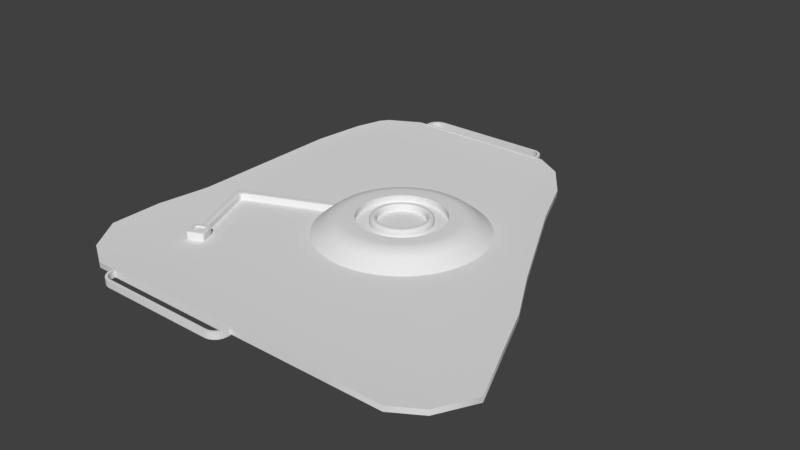 # Source: PlayerHandHologram.blend  (saved by Blender 2.78.0; exported with 4.5.12 LTS)
import bpy
from mathutils import Matrix  # noqa: F401  (used for matrix-valued properties, if any)

bpy.ops.wm.read_factory_settings(use_empty=True)
scene = bpy.context.scene
scene.name = 'Scene'

# ---- collections
col_collection_1 = bpy.data.collections.new('Collection 1'); scene.collection.children.link(col_collection_1)

# ---- world
world_world = bpy.data.worlds.new('World'); scene.world = world_world
world_world.color = (0.05088, 0.05088, 0.05088)
world_world.use_sun_shadow = False
world_world.sun_shadow_jitter_overblur = 0.0
world_world.cycles.sampling_method = 'MANUAL'

# ---- meshes
me_cube_005 = bpy.data.meshes.new('Cube.005')
me_cube_005.from_pydata([(-0.41, 0.035, -0.05), (-0.41, 0.035, 0.05), (0.41, 0.035, -0.05), (0.41, 0.035, 0.05), (-0.3488, -0.035, -0.05), (-0.41, 0.02618, -0.05), (-0.3685, -0.03189, -0.05), (-0.3852, -0.02339, -0.05), (-0.3984, -0.01016, -0.05), (-0.4069, 0.006517, -0.05), (-0.41, 0.02618, 0.05), (-0.3488, -0.035, 0.05), (-0.4069, 0.006517, 0.05), (-0.3984, -0.01016, 0.05), (-0.3852, -0.02339, 0.05), (-0.3685, -0.03189, 0.05), (0.41, 0.02618, -0.05), (0.3488, -0.035, -0.05), (0.4069, 0.006517, -0.05), (0.3984, -0.01016, -0.05), (0.3852, -0.02339, -0.05), (0.3685, -0.03189, -0.05), (0.3488, -0.035, 0.05), (0.41, 0.02618, 0.05), (0.3685, -0.03189, 0.05), (0.3852, -0.02339, 0.05), (0.3984, -0.01016, 0.05), (0.4069, 0.006517, 0.05), (0.425, 0.05, -0.05), (-0.425, 0.05, -0.05), (-0.425, 0.05, 0.05), (0.425, 0.05, 0.05), (-0.3732, -0.04633, -0.05), (-0.35, -0.05, -0.05), (-0.35, -0.05, 0.05), (-0.3732, -0.04633, 0.05), (-0.3941, -0.03568, -0.05), (-0.3941, -0.03568, 0.05), (-0.4107, -0.01908, -0.05), (-0.4107, -0.01908, 0.05), (-0.4213, 0.001824, -0.05), (-0.4213, 0.001824, 0.05), (-0.425, 0.025, -0.05), (-0.425, 0.025, 0.05), (0.3732, -0.04633, 0.05), (0.35, -0.05, 0.05), (0.35, -0.05, -0.05), (0.3732, -0.04633, -0.05), (0.3941, -0.03568, 0.05), (0.3941, -0.03568, -0.05), (0.4107, -0.01908, 0.05), (0.4107, -0.01908, -0.05), (0.4213, 0.001824, 0.05), (0.4213, 0.001824, -0.05), (0.425, 0.025, 0.05), (0.425, 0.025, -0.05), (-0.425, 0.05, 0.05), (-0.425, 0.05, 0.05), (-0.425, 0.05, -0.05), (-0.425, 0.05, -0.05), (0.425, 0.05, -0.05), (0.425, 0.05, -0.05), (0.425, 0.05, 0.05), (0.425, 0.05, 0.05), (-0.3732, -0.04633, -0.05), (-0.35, -0.05, -0.05), (-0.35, -0.05, 0.05), (-0.3732, -0.04633, 0.05), (-0.3941, -0.03568, -0.05), (-0.3941, -0.03568, 0.05), (-0.4107, -0.01908, -0.05), (-0.4107, -0.01908, 0.05), (-0.4213, 0.001824, -0.05), (-0.4213, 0.001824, 0.05), (-0.425, 0.025, -0.05), (-0.425, 0.025, 0.05), (0.3732, -0.04633, 0.05), (0.35, -0.05, 0.05), (0.35, -0.05, -0.05), (0.3732, -0.04633, -0.05), (0.3941, -0.03568, 0.05), (0.3941, -0.03568, -0.05), (0.4107, -0.01908, 0.05), (0.4107, -0.01908, -0.05), (0.4213, 0.001824, 0.05), (0.4213, 0.001824, -0.05), (0.425, 0.025, 0.05), (0.425, 0.025, -0.05), (0.41, 0.035, -0.05), (0.41, 0.035, -0.05), (-0.41, 0.035, -0.05), (-0.41, 0.035, -0.05), (-0.41, 0.035, 0.05), (-0.41, 0.035, 0.05), (0.41, 0.035, 0.05), (0.41, 0.035, 0.05), (-0.3685, -0.03189, -0.05), (-0.3488, -0.035, -0.05), (-0.3488, -0.035, 0.05), (-0.3685, -0.03189, 0.05), (-0.3852, -0.02339, -0.05), (-0.3852, -0.02339, 0.05), (-0.3984, -0.01016, -0.05), (-0.3984, -0.01016, 0.05), (-0.4069, 0.006517, -0.05), (-0.4069, 0.006517, 0.05), (-0.41, 0.02618, -0.05), (-0.41, 0.02618, 0.05), (0.3685, -0.03189, 0.05), (0.3488, -0.035, 0.05), (0.3488, -0.035, -0.05), (0.3685, -0.03189, -0.05), (0.3852, -0.02339, 0.05), (0.3852, -0.02339, -0.05), (0.3984, -0.01016, 0.05), (0.3984, -0.01016, -0.05), (0.4069, 0.006517, 0.05), (0.4069, 0.006517, -0.05), (0.41, 0.02618, 0.05), (0.41, 0.02618, -0.05)], [], [(78, 77, 66, 65), (58, 56, 62, 60), (74, 75, 57, 59), (61, 63, 86, 87), (65, 66, 67, 64), (64, 67, 69, 68), (68, 69, 71, 70), (70, 71, 73, 72), (72, 73, 75, 74), (77, 78, 79, 76), (76, 79, 81, 80), (80, 81, 83, 82), (82, 83, 85, 84), (84, 85, 87, 86), (88, 90, 29, 28), (92, 94, 31, 30), (96, 97, 33, 32), (98, 99, 35, 34), (100, 96, 32, 36), (99, 101, 37, 35), (102, 100, 36, 38), (101, 103, 39, 37), (104, 102, 38, 40), (103, 105, 41, 39), (106, 104, 40, 42), (105, 107, 43, 41), (108, 109, 45, 44), (110, 111, 47, 46), (112, 108, 44, 48), (111, 113, 49, 47), (114, 112, 48, 50), (113, 115, 51, 49), (116, 114, 50, 52), (115, 117, 53, 51), (118, 116, 52, 54), (117, 119, 55, 53), (90, 106, 42, 29), (119, 88, 28, 55), (97, 110, 46, 33), (107, 92, 30, 43), (109, 98, 34, 45), (94, 118, 54, 31), (91, 93, 10, 5), (5, 10, 12, 9), (9, 12, 13, 8), (8, 13, 14, 7), (7, 14, 15, 6), (6, 15, 11, 4), (4, 11, 22, 17), (17, 22, 24, 21), (21, 24, 25, 20), (20, 25, 26, 19), (19, 26, 27, 18), (18, 27, 23, 16), (16, 23, 95, 89), (2, 3, 1, 0)])
me_cube_005.polygons.foreach_set('use_smooth', [True] * 56)
me_cube_005.use_remesh_preserve_volume = False
me_cube_005.use_remesh_preserve_attributes = False
me_cube_005.use_mirror_vertex_groups = False
me_cube_005.update()
me_cube_004 = bpy.data.meshes.new('Cube.004')
me_cube_004.from_pydata([(-0.41, 0.035, -0.05), (-0.41, 0.035, 0.05), (0.41, 0.035, -0.05), (0.41, 0.035, 0.05), (-0.3488, -0.035, -0.05), (-0.41, 0.02618, -0.05), (-0.3685, -0.03189, -0.05), (-0.3852, -0.02339, -0.05), (-0.3984, -0.01016, -0.05), (-0.4069, 0.006517, -0.05), (-0.41, 0.02618, 0.05), (-0.3488, -0.035, 0.05), (-0.4069, 0.006517, 0.05), (-0.3984, -0.01016, 0.05), (-0.3852, -0.02339, 0.05), (-0.3685, -0.03189, 0.05), (0.41, 0.02618, -0.05), (0.3488, -0.035, -0.05), (0.4069, 0.006517, -0.05), (0.3984, -0.01016, -0.05), (0.3852, -0.02339, -0.05), (0.3685, -0.03189, -0.05), (0.3488, -0.035, 0.05), (0.41, 0.02618, 0.05), (0.3685, -0.03189, 0.05), (0.3852, -0.02339, 0.05), (0.3984, -0.01016, 0.05), (0.4069, 0.006517, 0.05), (0.425, 0.05, -0.05), (-0.425, 0.05, -0.05), (-0.425, 0.05, 0.05), (0.425, 0.05, 0.05), (-0.3732, -0.04633, -0.05), (-0.35, -0.05, -0.05), (-0.35, -0.05, 0.05), (-0.3732, -0.04633, 0.05), (-0.3941, -0.03568, -0.05), (-0.3941, -0.03568, 0.05), (-0.4107, -0.01908, -0.05), (-0.4107, -0.01908, 0.05), (-0.4213, 0.001824, -0.05), (-0.4213, 0.001824, 0.05), (-0.425, 0.025, -0.05), (-0.425, 0.025, 0.05), (0.3732, -0.04633, 0.05), (0.35, -0.05, 0.05), (0.35, -0.05, -0.05), (0.3732, -0.04633, -0.05), (0.3941, -0.03568, 0.05), (0.3941, -0.03568, -0.05), (0.4107, -0.01908, 0.05), (0.4107, -0.01908, -0.05), (0.4213, 0.001824, 0.05), (0.4213, 0.001824, -0.05), (0.425, 0.025, 0.05), (0.425, 0.025, -0.05), (-0.425, 0.05, 0.05), (-0.425, 0.05, 0.05), (-0.425, 0.05, -0.05), (-0.425, 0.05, -0.05), (0.425, 0.05, -0.05), (0.425, 0.05, -0.05), (0.425, 0.05, 0.05), (0.425, 0.05, 0.05), (-0.3732, -0.04633, -0.05), (-0.35, -0.05, -0.05), (-0.35, -0.05, 0.05), (-0.3732, -0.04633, 0.05), (-0.3941, -0.03568, -0.05), (-0.3941, -0.03568, 0.05), (-0.4107, -0.01908, -0.05), (-0.4107, -0.01908, 0.05), (-0.4213, 0.001824, -0.05), (-0.4213, 0.001824, 0.05), (-0.425, 0.025, -0.05), (-0.425, 0.025, 0.05), (0.3732, -0.04633, 0.05), (0.35, -0.05, 0.05), (0.35, -0.05, -0.05), (0.3732, -0.04633, -0.05), (0.3941, -0.03568, 0.05), (0.3941, -0.03568, -0.05), (0.4107, -0.01908, 0.05), (0.4107, -0.01908, -0.05), (0.4213, 0.001824, 0.05), (0.4213, 0.001824, -0.05), (0.425, 0.025, 0.05), (0.425, 0.025, -0.05), (0.41, 0.035, -0.05), (0.41, 0.035, -0.05), (-0.41, 0.035, -0.05), (-0.41, 0.035, -0.05), (-0.41, 0.035, 0.05), (-0.41, 0.035, 0.05), (0.41, 0.035, 0.05), (0.41, 0.035, 0.05), (-0.3685, -0.03189, -0.05), (-0.3488, -0.035, -0.05), (-0.3488, -0.035, 0.05), (-0.3685, -0.03189, 0.05), (-0.3852, -0.02339, -0.05), (-0.3852, -0.02339, 0.05), (-0.3984, -0.01016, -0.05), (-0.3984, -0.01016, 0.05), (-0.4069, 0.006517, -0.05), (-0.4069, 0.006517, 0.05), (-0.41, 0.02618, -0.05), (-0.41, 0.02618, 0.05), (0.3685, -0.03189, 0.05), (0.3488, -0.035, 0.05), (0.3488, -0.035, -0.05), (0.3685, -0.03189, -0.05), (0.3852, -0.02339, 0.05), (0.3852, -0.02339, -0.05), (0.3984, -0.01016, 0.05), (0.3984, -0.01016, -0.05), (0.4069, 0.006517, 0.05), (0.4069, 0.006517, -0.05), (0.41, 0.02618, 0.05), (0.41, 0.02618, -0.05)], [], [(78, 77, 66, 65), (58, 56, 62, 60), (74, 75, 57, 59), (61, 63, 86, 87), (65, 66, 67, 64), (64, 67, 69, 68), (68, 69, 71, 70), (70, 71, 73, 72), (72, 73, 75, 74), (77, 78, 79, 76), (76, 79, 81, 80), (80, 81, 83, 82), (82, 83, 85, 84), (84, 85, 87, 86), (88, 90, 29, 28), (92, 94, 31, 30), (96, 97, 33, 32), (98, 99, 35, 34), (100, 96, 32, 36), (99, 101, 37, 35), (102, 100, 36, 38), (101, 103, 39, 37), (104, 102, 38, 40), (103, 105, 41, 39), (106, 104, 40, 42), (105, 107, 43, 41), (108, 109, 45, 44), (110, 111, 47, 46), (112, 108, 44, 48), (111, 113, 49, 47), (114, 112, 48, 50), (113, 115, 51, 49), (116, 114, 50, 52), (115, 117, 53, 51), (118, 116, 52, 54), (117, 119, 55, 53), (90, 106, 42, 29), (119, 88, 28, 55), (97, 110, 46, 33), (107, 92, 30, 43), (109, 98, 34, 45), (94, 118, 54, 31), (91, 93, 10, 5), (5, 10, 12, 9), (9, 12, 13, 8), (8, 13, 14, 7), (7, 14, 15, 6), (6, 15, 11, 4), (4, 11, 22, 17), (17, 22, 24, 21), (21, 24, 25, 20), (20, 25, 26, 19), (19, 26, 27, 18), (18, 27, 23, 16), (16, 23, 95, 89), (2, 3, 1, 0)])
me_cube_004.polygons.foreach_set('use_smooth', [True] * 56)
me_cube_004.use_remesh_preserve_volume = False
me_cube_004.use_remesh_preserve_attributes = False
me_cube_004.use_mirror_vertex_groups = False
me_cube_004.update()
me_cube_003 = bpy.data.meshes.new('Cube.003')
me_cube_003.from_pydata([(-0.04, -0.05, -0.05), (-0.05, -0.04, -0.05), (-0.04383, -0.04924, -0.05), (-0.04707, -0.04707, -0.05), (-0.04924, -0.04383, -0.05), (-0.04, -0.05, 0.04), (-0.05, -0.04, 0.04), (-0.04, -0.04924, 0.04383), (-0.04, -0.04707, 0.04707), (-0.04383, -0.04924, 0.04), (-0.04392, -0.04832, 0.04392), (-0.04372, -0.04656, 0.04656), (-0.04577, -0.04577, 0.04577), (-0.04383, -0.04, 0.04924), (-0.04707, -0.04, 0.04707), (-0.04, -0.04383, 0.04924), (-0.04392, -0.04392, 0.04832), (-0.04656, -0.04372, 0.04656), (-0.04924, -0.04383, 0.04), (-0.04707, -0.04707, 0.04), (-0.04924, -0.04, 0.04383), (-0.04832, -0.04392, 0.04392), (-0.04656, -0.04656, 0.04372), (-0.05, 0.04, -0.05), (-0.04, 0.05, -0.05), (-0.04924, 0.04383, -0.05), (-0.04707, 0.04707, -0.05), (-0.04383, 0.04924, -0.05), (-0.04, 0.05, 0.04), (-0.05, 0.04, 0.04), (-0.04, 0.04383, 0.04924), (-0.04, 0.04707, 0.04707), (-0.04383, 0.04, 0.04924), (-0.04392, 0.04392, 0.04832), (-0.04372, 0.04656, 0.04656), (-0.04577, 0.04577, 0.04577), (-0.04383, 0.04924, 0.04), (-0.04707, 0.04707, 0.04), (-0.04, 0.04924, 0.04383), (-0.04392, 0.04832, 0.04392), (-0.04656, 0.04656, 0.04372), (-0.04924, 0.04, 0.04383), (-0.04707, 0.04, 0.04707), (-0.04924, 0.04383, 0.04), (-0.04832, 0.04392, 0.04392), (-0.04656, 0.04372, 0.04656), (0.05, -0.04, -0.05), (0.04, -0.05, -0.05), (0.04924, -0.04383, -0.05), (0.04707, -0.04707, -0.05), (0.04383, -0.04924, -0.05), (0.04, -0.05, 0.04), (0.05, -0.04, 0.04), (0.04, -0.04383, 0.04924), (0.04, -0.04707, 0.04707), (0.04383, -0.04, 0.04924), (0.04392, -0.04392, 0.04832), (0.04372, -0.04656, 0.04656), (0.04577, -0.04577, 0.04577), (0.04383, -0.04924, 0.04), (0.04707, -0.04707, 0.04), (0.04, -0.04924, 0.04383), (0.04392, -0.04832, 0.04392), (0.04656, -0.04656, 0.04372), (0.04924, -0.04, 0.04383), (0.04707, -0.04, 0.04707), (0.04924, -0.04383, 0.04), (0.04832, -0.04392, 0.04392), (0.04656, -0.04372, 0.04656), (0.04, 0.05, -0.05), (0.05, 0.04, -0.05), (0.04383, 0.04924, -0.05), (0.04707, 0.04707, -0.05), (0.04924, 0.04383, -0.05), (0.05, 0.04, 0.04), (0.04, 0.05, 0.04), (0.04383, 0.04, 0.04924), (0.04707, 0.04, 0.04707), (0.04, 0.04383, 0.04924), (0.04392, 0.04392, 0.04832), (0.04656, 0.04372, 0.04656), (0.04577, 0.04577, 0.04577), (0.04924, 0.04383, 0.04), (0.04707, 0.04707, 0.04), (0.04924, 0.04, 0.04383), (0.04832, 0.04392, 0.04392), (0.04656, 0.04656, 0.04372), (0.04, 0.04924, 0.04383), (0.04, 0.04707, 0.04707), (0.04383, 0.04924, 0.04), (0.04392, 0.04832, 0.04392), (0.04372, 0.04656, 0.04656), (-0.04, -0.04, 0.05), (-0.04, 0.04, 0.05), (0.04, 0.04, 0.05), (0.04, -0.04, 0.05), (0.03, -0.02, 0.05), (0.02, -0.03, 0.05), (0.03707, -0.03707, 0.05), (0.02924, -0.02383, 0.05), (0.02707, -0.02707, 0.05), (0.02383, -0.02924, 0.05), (-0.02, -0.03, 0.05), (-0.03, -0.02, 0.05), (-0.03707, -0.03707, 0.05), (-0.02383, -0.02924, 0.05), (-0.02707, -0.02707, 0.05), (-0.02924, -0.02383, 0.05), (-0.03, 0.02, 0.05), (-0.02, 0.03, 0.05), (-0.03707, 0.03707, 0.05), (-0.02924, 0.02383, 0.05), (-0.02707, 0.02707, 0.05), (-0.02383, 0.02924, 0.05), (0.02, 0.03, 0.05), (0.03, 0.02, 0.05), (0.03707, 0.03707, 0.05), (0.02383, 0.02924, 0.05), (0.02707, 0.02707, 0.05), (0.02924, 0.02383, 0.05), (0.01902, -0.02, 0.035), (0.02, -0.03, 0.045), (0.01939, -0.02383, 0.03576), (0.01971, -0.02707, 0.03793), (0.01993, -0.02924, 0.04117), (0.02, -0.01902, 0.035), (0.03, -0.02, 0.045), (0.02383, -0.01939, 0.03576), (0.02707, -0.01971, 0.03793), (0.02924, -0.01993, 0.04117), (0.01993, -0.01982, 0.035), (0.02383, -0.02924, 0.045), (0.02142, -0.02342, 0.03576), (0.02268, -0.02648, 0.03793), (0.02353, -0.02852, 0.04117), (0.01986, -0.01986, 0.035), (0.02707, -0.02707, 0.045), (0.02262, -0.02262, 0.03576), (0.02496, -0.02496, 0.03793), (0.02652, -0.02652, 0.04117), (0.01982, -0.01993, 0.035), (0.02924, -0.02383, 0.045), (0.02342, -0.02142, 0.03576), (0.02648, -0.02268, 0.03793), (0.02852, -0.02353, 0.04117), (-0.02, -0.01902, 0.035), (-0.03, -0.02, 0.045), (-0.02383, -0.01939, 0.03576), (-0.02707, -0.01971, 0.03793), (-0.02924, -0.01993, 0.04117), (-0.01902, -0.02, 0.035), (-0.02, -0.03, 0.045), (-0.01939, -0.02383, 0.03576), (-0.01971, -0.02707, 0.03793), (-0.01993, -0.02924, 0.04117), (-0.01982, -0.01993, 0.035), (-0.02924, -0.02383, 0.045), (-0.02342, -0.02142, 0.03576), (-0.02648, -0.02268, 0.03793), (-0.02852, -0.02353, 0.04117), (-0.01986, -0.01986, 0.035), (-0.02707, -0.02707, 0.045), (-0.02262, -0.02262, 0.03576), (-0.02496, -0.02496, 0.03793), (-0.02652, -0.02652, 0.04117), (-0.01993, -0.01982, 0.035), (-0.02383, -0.02924, 0.045), (-0.02142, -0.02342, 0.03576), (-0.02268, -0.02648, 0.03793), (-0.02353, -0.02852, 0.04117), (-0.01902, 0.02, 0.035), (-0.02, 0.03, 0.045), (-0.01939, 0.02383, 0.03576), (-0.01971, 0.02707, 0.03793), (-0.01993, 0.02924, 0.04117), (-0.02, 0.01902, 0.035), (-0.03, 0.02, 0.045), (-0.02383, 0.01939, 0.03576), (-0.02707, 0.01971, 0.03793), (-0.02924, 0.01993, 0.04117), (-0.01993, 0.01982, 0.035), (-0.02383, 0.02924, 0.045), (-0.02142, 0.02342, 0.03576), (-0.02268, 0.02648, 0.03793), (-0.02353, 0.02852, 0.04117), (-0.01986, 0.01986, 0.035), (-0.02707, 0.02707, 0.045), (-0.02262, 0.02262, 0.03576), (-0.02496, 0.02496, 0.03793), (-0.02652, 0.02652, 0.04117), (-0.01982, 0.01993, 0.035), (-0.02924, 0.02383, 0.045), (-0.02342, 0.02142, 0.03576), (-0.02648, 0.02268, 0.03793), (-0.02852, 0.02353, 0.04117), (0.02, 0.01902, 0.035), (0.03, 0.02, 0.045), (0.02383, 0.01939, 0.03576), (0.02707, 0.01971, 0.03793), (0.02924, 0.01993, 0.04117), (0.01902, 0.02, 0.035), (0.02, 0.03, 0.045), (0.01939, 0.02383, 0.03576), (0.01971, 0.02707, 0.03793), (0.01993, 0.02924, 0.04117), (0.01982, 0.01993, 0.035), (0.02924, 0.02383, 0.045), (0.02342, 0.02142, 0.03576), (0.02648, 0.02268, 0.03793), (0.02852, 0.02353, 0.04117), (0.01986, 0.01986, 0.035), (0.02707, 0.02707, 0.045), (0.02262, 0.02262, 0.03576), (0.02496, 0.02496, 0.03793), (0.02652, 0.02652, 0.04117), (0.01993, 0.01982, 0.035), (0.02383, 0.02924, 0.045), (0.02142, 0.02342, 0.03576), (0.02268, 0.02648, 0.03793), (0.02353, 0.02852, 0.04117), (-0.04383, -0.04924, -0.05), (-0.04, -0.05, -0.05), (-0.04707, -0.04707, -0.05), (-0.04924, -0.04383, -0.05), (-0.05, -0.04, -0.05), (-0.04, 0.05, -0.05), (-0.04383, 0.04924, -0.05), (-0.04707, 0.04707, -0.05), (-0.04924, 0.04383, -0.05), (-0.05, 0.04, -0.05), (0.05, 0.04, -0.05), (0.04924, 0.04383, -0.05), (0.04707, 0.04707, -0.05), (0.04383, 0.04924, -0.05), (0.04, 0.05, -0.05), (0.04, -0.05, -0.05), (0.04383, -0.04924, -0.05), (0.04707, -0.04707, -0.05), (0.04924, -0.04383, -0.05), (0.05, -0.04, -0.05), (0.03, -0.02, 0.05), (0.02924, -0.02383, 0.05), (0.02707, -0.02707, 0.05), (0.02383, -0.02924, 0.05), (0.02, -0.03, 0.05), (-0.02, -0.03, 0.05), (-0.02383, -0.02924, 0.05), (-0.02707, -0.02707, 0.05), (-0.02924, -0.02383, 0.05), (-0.03, -0.02, 0.05), (-0.03, 0.02, 0.05), (-0.02924, 0.02383, 0.05), (-0.02707, 0.02707, 0.05), (-0.02383, 0.02924, 0.05), (-0.02, 0.03, 0.05), (0.02, 0.03, 0.05), (0.02383, 0.02924, 0.05), (0.02707, 0.02707, 0.05), (0.02924, 0.02383, 0.05), (0.03, 0.02, 0.05)], [], [(235, 51, 5, 221), (230, 74, 52, 239), (224, 6, 29, 229), (225, 28, 75, 234), (5, 7, 10, 9), (7, 8, 11, 10), (9, 10, 22, 19), (10, 11, 12, 22), (92, 13, 16, 15), (13, 14, 17, 16), (15, 16, 11, 8), (16, 17, 12, 11), (6, 18, 21, 20), (18, 19, 22, 21), (20, 21, 17, 14), (21, 22, 12, 17), (93, 30, 33, 32), (30, 31, 34, 33), (32, 33, 45, 42), (33, 34, 35, 45), (28, 36, 39, 38), (36, 37, 40, 39), (38, 39, 34, 31), (39, 40, 35, 34), (29, 41, 44, 43), (41, 42, 45, 44), (43, 44, 40, 37), (44, 45, 35, 40), (95, 53, 56, 55), (53, 54, 57, 56), (55, 56, 68, 65), (56, 57, 58, 68), (51, 59, 62, 61), (59, 60, 63, 62), (61, 62, 57, 54), (62, 63, 58, 57), (52, 64, 67, 66), (64, 65, 68, 67), (66, 67, 63, 60), (67, 68, 58, 63), (94, 76, 79, 78), (76, 77, 80, 79), (78, 79, 91, 88), (79, 80, 81, 91), (74, 82, 85, 84), (82, 83, 86, 85), (84, 85, 80, 77), (85, 86, 81, 80), (75, 87, 90, 89), (87, 88, 91, 90), (89, 90, 86, 83), (90, 91, 81, 86), (221, 5, 9, 220), (220, 9, 19, 222), (222, 19, 18, 223), (223, 18, 6, 224), (92, 93, 32, 13), (13, 32, 42, 14), (14, 42, 41, 20), (20, 41, 29, 6), (28, 225, 226, 36), (36, 226, 227, 37), (37, 227, 228, 43), (43, 228, 229, 29), (93, 94, 78, 30), (30, 78, 88, 31), (31, 88, 87, 38), (38, 87, 75, 28), (74, 230, 231, 82), (82, 231, 232, 83), (83, 232, 233, 89), (89, 233, 234, 75), (94, 95, 55, 76), (76, 55, 65, 77), (77, 65, 64, 84), (84, 64, 52, 74), (51, 235, 236, 59), (59, 236, 237, 60), (60, 237, 238, 66), (66, 238, 239, 52), (95, 92, 15, 53), (53, 15, 8, 54), (54, 8, 7, 61), (61, 7, 5, 51), (23, 25, 26, 27, 24, 69, 71, 72, 73, 70, 46, 48, 49, 50, 47, 0, 2, 3, 4, 1), (98, 244, 245, 104, 92, 95), (104, 103, 250, 110, 93, 92), (108, 176, 191, 251), (166, 246, 102, 151), (96, 259, 196, 126), (240, 241, 98), (241, 242, 98), (242, 243, 98), (243, 244, 98), (100, 136, 131, 101), (146, 249, 107, 156), (99, 141, 136, 100), (102, 97, 121, 151), (116, 115, 240, 98, 95, 94), (245, 105, 104), (105, 247, 104), (247, 248, 104), (248, 103, 104), (108, 249, 146, 176), (161, 106, 246, 166), (113, 181, 171, 254), (156, 107, 106, 161), (101, 131, 121, 97), (250, 111, 110), (111, 252, 110), (252, 253, 110), (253, 109, 110), (112, 186, 181, 113), (196, 259, 119, 206), (251, 191, 186, 112), (114, 254, 171, 201), (96, 126, 141, 99), (255, 256, 116), (256, 257, 116), (257, 258, 116), (258, 115, 116), (216, 117, 114, 201), (211, 118, 117, 216), (206, 119, 118, 211), (110, 109, 255, 116, 94, 93), (125, 140, 142, 127), (127, 142, 143, 128), (128, 143, 144, 129), (129, 144, 141, 126), (140, 135, 137, 142), (142, 137, 138, 143), (143, 138, 139, 144), (144, 139, 136, 141), (135, 130, 132, 137), (137, 132, 133, 138), (138, 133, 134, 139), (139, 134, 131, 136), (130, 120, 122, 132), (132, 122, 123, 133), (133, 123, 124, 134), (134, 124, 121, 131), (155, 145, 147, 157), (157, 147, 148, 158), (158, 148, 149, 159), (159, 149, 146, 156), (160, 155, 157, 162), (162, 157, 158, 163), (163, 158, 159, 164), (164, 159, 156, 161), (165, 160, 162, 167), (167, 162, 163, 168), (168, 163, 164, 169), (169, 164, 161, 166), (150, 165, 167, 152), (152, 167, 168, 153), (153, 168, 169, 154), (154, 169, 166, 151), (120, 150, 152, 122), (122, 152, 153, 123), (123, 153, 154, 124), (124, 154, 151, 121), (175, 190, 192, 177), (177, 192, 193, 178), (178, 193, 194, 179), (179, 194, 191, 176), (190, 185, 187, 192), (192, 187, 188, 193), (193, 188, 189, 194), (194, 189, 186, 191), (185, 180, 182, 187), (187, 182, 183, 188), (188, 183, 184, 189), (189, 184, 181, 186), (180, 170, 172, 182), (182, 172, 173, 183), (183, 173, 174, 184), (184, 174, 171, 181), (145, 175, 177, 147), (147, 177, 178, 148), (148, 178, 179, 149), (149, 179, 176, 146), (205, 195, 197, 207), (207, 197, 198, 208), (208, 198, 199, 209), (209, 199, 196, 206), (210, 205, 207, 212), (212, 207, 208, 213), (213, 208, 209, 214), (214, 209, 206, 211), (215, 210, 212, 217), (217, 212, 213, 218), (218, 213, 214, 219), (219, 214, 211, 216), (200, 215, 217, 202), (202, 217, 218, 203), (203, 218, 219, 204), (204, 219, 216, 201), (195, 125, 127, 197), (197, 127, 128, 198), (198, 128, 129, 199), (199, 129, 126, 196), (170, 200, 202, 172), (172, 202, 203, 173), (173, 203, 204, 174), (174, 204, 201, 171), (195, 205, 210, 215, 200, 170, 180, 185, 190, 175, 145, 155, 160, 165, 150, 120, 130, 135, 140, 125)])
me_cube_003.polygons.foreach_set('use_smooth', [True] * 206)
me_cube_003.use_remesh_preserve_volume = False
me_cube_003.use_remesh_preserve_attributes = False
me_cube_003.use_mirror_vertex_groups = False
me_cube_003.update()
me_cube_002 = bpy.data.meshes.new('Cube.002')
me_cube_002.from_pydata([(-0.02, -0.02, -0.02), (0.02, 0.02, -0.02), (0.72, 0.02, -0.02), (0.72, -0.02, -0.02), (-0.02, -0.52, -0.02), (0.02, -0.52, -0.02), (-0.02, -0.005, -0.02), (0.005, 0.02, -0.02), (-0.01878, 0.002725, -0.02), (-0.01523, 0.009695, -0.02), (-0.009695, 0.01523, -0.02), (-0.002725, 0.01878, -0.02), (0.045, -0.02, -0.02), (0.02, -0.045, -0.02), (-0.005, -0.02, -0.02), (0.02, 0.005, -0.02), (0.03727, -0.02122, -0.02), (0.03031, -0.02477, -0.02), (0.02477, -0.03031, -0.02), (0.02122, -0.03727, -0.02), (0.02, 0.005, 0.02), (-0.005, -0.02, 0.02), (0.72, -0.01071, 0.02), (0.72, -0.02, 0.01), (0.72, -0.01427, 0.01924), (0.72, -0.01728, 0.01707), (0.72, -0.01929, 0.01383), (0.02, -0.52, 0.01), (0.01071, -0.52, 0.02), (0.01929, -0.52, 0.01383), (0.01728, -0.52, 0.01707), (0.01427, -0.52, 0.01924), (0.01071, -0.03571, 0.02), (0.02, -0.045, 0.01), (0.01427, -0.03927, 0.01924), (0.01728, -0.04228, 0.01707), (0.01929, -0.04429, 0.01383), (0.045, -0.02, 0.01), (0.03571, -0.01071, 0.02), (0.04429, -0.01929, 0.01383), (0.04228, -0.01728, 0.01707), (0.03927, -0.01427, 0.01924), (0.02122, -0.03727, 0.01), (0.01068, -0.03595, 0.02), (0.02042, -0.03717, 0.01383), (0.01813, -0.03689, 0.01707), (0.01471, -0.03645, 0.01924), (0.02477, -0.03031, 0.01), (0.01658, -0.02435, 0.02), (0.02415, -0.02985, 0.01383), (0.02238, -0.02856, 0.01707), (0.01972, -0.02663, 0.01924), (0.03031, -0.02477, 0.01), (0.02435, -0.01658, 0.02), (0.02985, -0.02415, 0.01383), (0.02856, -0.02238, 0.01707), (0.02663, -0.01972, 0.01924), (0.03727, -0.02122, 0.01), (0.03595, -0.01068, 0.02), (0.03717, -0.02042, 0.01383), (0.03689, -0.01813, 0.01707), (0.03645, -0.01471, 0.01924), (-0.01, -0.02, 0.02), (-0.02, -0.02, 0.01), (-0.01383, -0.02, 0.01924), (-0.01707, -0.02, 0.01707), (-0.01924, -0.02, 0.01383), (0.02, 0.02, 0.01), (0.02, 0.01, 0.02), (0.02, 0.01924, 0.01383), (0.02, 0.01707, 0.01707), (0.02, 0.01383, 0.01924), (0.72, 0.02, 0.01), (0.72, 0.01, 0.02), (0.72, 0.01924, 0.01383), (0.72, 0.01707, 0.01707), (0.72, 0.01383, 0.01924), (-0.01, -0.52, 0.02), (-0.02, -0.52, 0.01), (-0.01383, -0.52, 0.01924), (-0.01707, -0.52, 0.01707), (-0.01924, -0.52, 0.01383), (0.005787, 0.01, 0.02), (0.005, 0.02, 0.01), (0.005486, 0.01383, 0.01924), (0.005231, 0.01707, 0.01707), (0.00506, 0.01924, 0.01383), (-0.01, -0.005787, 0.02), (-0.02, -0.005, 0.01), (-0.01383, -0.005486, 0.01924), (-0.01707, -0.005231, 0.01707), (-0.01924, -0.00506, 0.01383), (0.0004033, 0.009147, 0.02), (-0.002725, 0.01878, 0.01), (-0.000794, 0.01283, 0.01924), (-0.001809, 0.01596, 0.01707), (-0.002487, 0.01804, 0.01383), (-0.003744, 0.007034, 0.02), (-0.009695, 0.01523, 0.01), (-0.006021, 0.01017, 0.01924), (-0.007952, 0.01283, 0.01707), (-0.009242, 0.0146, 0.01383), (-0.007034, 0.003744, 0.02), (-0.01523, 0.009695, 0.01), (-0.01017, 0.006021, 0.01924), (-0.01283, 0.007952, 0.01707), (-0.0146, 0.009242, 0.01383), (-0.009147, -0.0004033, 0.02), (-0.01878, 0.002725, 0.01), (-0.01283, 0.000794, 0.01924), (-0.01596, 0.001809, 0.01707), (-0.01804, 0.002487, 0.01383), (0.72, -0.02, -0.02), (0.72, -0.02, -0.02), (0.72, 0.02, -0.02), (0.72, 0.02, -0.02), (0.02, 0.02, -0.02), (-0.02, -0.52, -0.02), (-0.02, -0.52, -0.02), (0.02, -0.52, -0.02), (0.02, -0.52, -0.02), (-0.02, -0.02, -0.02), (0.005, 0.02, -0.02), (-0.002725, 0.01878, -0.02), (-0.009695, 0.01523, -0.02), (-0.01523, 0.009695, -0.02), (-0.01878, 0.002725, -0.02), (-0.02, -0.005, -0.02), (0.045, -0.02, -0.02), (0.03727, -0.02122, -0.02), (0.03031, -0.02477, -0.02), (0.02477, -0.03031, -0.02), (0.02122, -0.03727, -0.02), (0.02, -0.045, -0.02), (0.01071, -0.52, 0.02), (0.01427, -0.52, 0.01924), (0.01728, -0.52, 0.01707), (0.01929, -0.52, 0.01383), (0.02, -0.52, 0.01), (0.72, -0.01427, 0.01924), (0.72, -0.01071, 0.02), (0.72, -0.01728, 0.01707), (0.72, -0.01929, 0.01383), (0.72, -0.02, 0.01), (0.72, 0.01924, 0.01383), (0.72, 0.02, 0.01), (0.72, 0.01707, 0.01707), (0.72, 0.01383, 0.01924), (0.72, 0.01, 0.02), (-0.02, -0.52, 0.01), (-0.01924, -0.52, 0.01383), (-0.01707, -0.52, 0.01707), (-0.01383, -0.52, 0.01924), (-0.01, -0.52, 0.02)], [], [(116, 67, 72, 115), (13, 33, 27, 120), (122, 83, 67, 116), (32, 43, 48, 53, 58, 38, 20, 21), (37, 12, 113, 143), (68, 20, 38, 140, 73), (121, 14, 133, 119, 117), (83, 122, 123, 93), (0, 63, 88, 6), (5, 138, 137, 136, 135, 28, 153, 152, 151, 150, 78, 118), (127, 126, 125, 124, 11, 7, 1, 15, 14, 121), (32, 21, 62, 77, 134), (108, 8, 6, 88), (98, 10, 9, 103), (103, 9, 8, 108), (93, 123, 10, 98), (68, 82, 92, 97, 102, 107, 87, 62, 21, 20), (128, 129, 130, 131, 132, 133, 14, 15), (33, 13, 19, 42), (57, 16, 12, 37), (47, 18, 17, 52), (52, 17, 16, 57), (42, 19, 18, 47), (128, 15, 1, 114, 112), (33, 42, 44, 36), (36, 44, 45, 35), (35, 45, 46, 34), (34, 46, 43, 32), (42, 47, 49, 44), (44, 49, 50, 45), (45, 50, 51, 46), (46, 51, 48, 43), (47, 52, 54, 49), (49, 54, 55, 50), (50, 55, 56, 51), (51, 56, 53, 48), (52, 57, 59, 54), (54, 59, 60, 55), (55, 60, 61, 56), (56, 61, 58, 53), (57, 37, 39, 59), (59, 39, 40, 60), (60, 40, 41, 61), (61, 41, 38, 58), (32, 134, 31, 34), (34, 31, 30, 35), (35, 30, 29, 36), (36, 29, 27, 33), (140, 38, 41, 139), (139, 41, 40, 141), (141, 40, 39, 142), (142, 39, 37, 143), (2, 145, 144, 146, 147, 148, 22, 24, 25, 26, 23, 3), (72, 67, 69, 74), (74, 69, 70, 75), (75, 70, 71, 76), (76, 71, 68, 73), (63, 149, 81, 66), (66, 81, 80, 65), (65, 80, 79, 64), (64, 79, 77, 62), (92, 82, 84, 94), (94, 84, 85, 95), (95, 85, 86, 96), (96, 86, 83, 93), (97, 92, 94, 99), (99, 94, 95, 100), (100, 95, 96, 101), (101, 96, 93, 98), (102, 97, 99, 104), (104, 99, 100, 105), (105, 100, 101, 106), (106, 101, 98, 103), (107, 102, 104, 109), (109, 104, 105, 110), (110, 105, 106, 111), (111, 106, 103, 108), (87, 107, 109, 89), (89, 109, 110, 90), (90, 110, 111, 91), (91, 111, 108, 88), (62, 87, 89, 64), (64, 89, 90, 65), (65, 90, 91, 66), (66, 91, 88, 63), (82, 68, 71, 84), (84, 71, 70, 85), (85, 70, 69, 86), (86, 69, 67, 83), (63, 0, 4, 149)])
me_cube_002.polygons.foreach_set('use_smooth', [True] * 90)
me_cube_002.use_remesh_preserve_volume = False
me_cube_002.use_remesh_preserve_attributes = False
me_cube_002.use_mirror_vertex_groups = False
me_cube_002.update()
me_cube_001 = bpy.data.meshes.new('Cube.001')
me_cube_001.from_pydata([(-1.1, -1.15, -1.25), (-1.1, -1.15, 1.25), (-1.1, 1.1, -1.25), (-1.1, 1.1, 1.25), (1.1, -1.15, -1.25), (1.1, -1.15, 1.25), (0.225, 1.15, -1.25), (0.225, 1.15, 1.25), (-1.19, 0.0, -1.25), (-1.19, 0.0, 1.25), (-0.5, 1.25, -1.25), (-0.5, 1.25, 1.25), (0.8, 0.0, -1.25), (0.8, 0.0, 1.25), (0.0, -1.25, -1.25), (0.0, -1.25, 1.25), (-1.24, -0.625, -1.25), (-1.1, -1.15, 0.0), (-1.19, 0.625, 1.25), (-1.1, 1.1, 0.0), (-0.875, 1.25, -1.25), (-0.125, 1.25, 1.25), (0.225, 1.15, 0.0), (0.5, 0.625, -1.25), (1.09, -0.625, 1.25), (1.1, -1.15, 0.0), (0.625, -1.25, -1.25), (-0.625, -1.25, 1.25), (-1.19, 0.625, -1.25), (-1.24, -0.625, 1.25), (-0.125, 1.25, -1.25), (-0.875, 1.25, 1.25), (1.09, -0.625, -1.25), (0.5, 0.625, 1.25), (-0.625, -1.25, -1.25), (0.625, -1.25, 1.25), (0.0, -1.25, 0.0), (0.8, 0.0, 0.0), (-0.5, 1.25, 0.0), (-1.19, 0.0, 0.0), (-1.24, -0.625, 0.0), (-0.875, 1.25, 0.0), (0.5, 0.625, 0.0), (0.625, -1.25, 0.0), (-0.625, -1.25, 0.0), (1.09, -0.625, 0.0), (-0.125, 1.25, 0.0), (-1.19, 0.625, 0.0), (-1.24, -0.9375, -1.25), (-1.1, -1.15, 0.625), (-1.15, 0.9375, 1.25), (-1.1, 1.1, -0.625), (-1.062, 1.15, -1.25), (0.0625, 1.25, 1.25), (0.225, 1.15, -0.625), (0.375, 0.9375, -1.25), (1.215, -0.9375, 1.25), (1.1, -1.15, -0.625), (0.9375, -1.25, -1.25), (-0.9375, -1.25, 1.25), (-1.19, 0.3125, -1.25), (-1.19, -0.3125, 1.25), (-0.3125, 1.25, -1.25), (-0.6875, 1.25, 1.25), (0.965, -0.3125, -1.25), (0.65, 0.3125, 1.25), (-0.3125, -1.25, -1.25), (0.3125, -1.25, 1.25), (-0.0625, -0.9375, 0.45), (0.5, 0.0, 0.45), (-0.0625, -0.9375, -1.25), (-1.0, 0.0, -1.25), (0.0, -1.25, -0.625), (0.8, 0.0, -0.625), (-0.5, 1.25, -0.625), (-1.19, 0.0, -0.625), (-1.19, -0.3125, -1.25), (-1.1, -1.15, -0.625), (-1.19, 0.3125, 1.25), (-1.1, 1.1, 0.625), (-0.6875, 1.25, -1.25), (-0.3125, 1.25, 1.25), (0.225, 1.15, 0.625), (0.65, 0.3125, -1.25), (0.965, -0.3125, 1.25), (1.1, -1.15, 0.625), (0.3125, -1.25, -1.25), (-0.3125, -1.25, 1.25), (-1.15, 0.9375, -1.25), (-1.24, -0.9375, 1.25), (0.0625, 1.25, -1.25), (-1.062, 1.15, 1.25), (1.215, -0.9375, -1.25), (0.375, 0.9375, 1.25), (-0.9375, -1.25, -1.25), (0.9375, -1.25, 1.25), (-0.4375, 0.9375, 0.45), (-1.0, 0.0, 0.45), (-0.4375, 0.9375, -1.25), (0.5, 0.0, -1.25), (0.0, -1.25, 0.625), (0.8, 0.0, 0.625), (-0.5, 1.25, 0.625), (-1.19, 0.0, 0.625), (-1.19, -0.3125, 0.0), (-1.24, -0.9375, 0.0), (-1.24, -0.625, -0.625), (-1.24, -0.625, 0.625), (-0.6875, 1.25, 0.0), (-1.062, 1.15, 0.0), (-0.875, 1.25, -0.625), (-0.875, 1.25, 0.625), (0.65, 0.3125, 0.0), (0.375, 0.9375, 0.0), (0.5, 0.625, -0.625), (0.5, 0.625, 0.625), (0.3125, -1.25, 0.0), (0.9375, -1.25, 0.0), (0.625, -1.25, -0.625), (0.625, -1.25, 0.625), (-0.03125, 0.9375, -1.25), (0.2812, 0.625, -1.25), (-0.8438, 0.9375, -1.25), (-1.031, 0.625, -1.25), (-0.6562, -0.9375, -1.25), (-0.9688, -0.625, -1.25), (-0.8438, 0.9375, 0.45), (-1.031, 0.625, 0.45), (-0.03125, 0.9375, 0.45), (0.2812, 0.625, 0.45), (0.5312, -0.9375, 0.45), (0.7188, -0.625, 0.45), (-0.6562, -0.9375, 0.45), (-0.9688, -0.625, 0.45), (0.5312, -0.9375, -1.25), (0.7188, -0.625, -1.25), (-0.9375, -1.25, 0.0), (-0.3125, -1.25, 0.0), (-0.625, -1.25, -0.625), (-0.625, -1.25, 0.625), (1.215, -0.9375, 0.0), (0.965, -0.3125, 0.0), (1.09, -0.625, -0.625), (1.09, -0.625, 0.625), (0.0625, 1.25, 0.0), (-0.3125, 1.25, 0.0), (-0.125, 1.25, -0.625), (-0.125, 1.25, 0.625), (-1.15, 0.9375, 0.0), (-1.19, 0.3125, 0.0), (-1.19, 0.625, -0.625), (-1.19, 0.625, 0.625), (-1.19, 0.3125, 0.625), (-1.19, 0.3125, -0.625), (-1.15, 0.9375, -0.625), (-0.3125, 1.25, 0.625), (-0.3125, 1.25, -0.625), (0.0625, 1.25, -0.625), (0.965, -0.3125, 0.625), (0.965, -0.3125, -0.625), (1.215, -0.9375, -0.625), (-0.3125, -1.25, 0.625), (-0.3125, -1.25, -0.625), (-0.9375, -1.25, -0.625), (0.6094, -0.3125, -1.25), (0.2344, -0.9375, -1.25), (-0.9844, -0.3125, 0.45), (-0.3594, -0.9375, 0.45), (0.6094, -0.3125, 0.45), (0.8281, -0.9375, 0.45), (-0.2344, 0.9375, 0.45), (0.1719, 0.9375, 0.45), (0.3906, 0.3125, 0.45), (-1.047, 0.9375, 0.45), (-0.6406, 0.9375, 0.45), (-0.9844, -0.3125, -1.25), (-0.9531, -0.9375, -1.25), (-0.6406, 0.9375, -1.25), (-1.047, 0.9375, -1.25), (-1.016, 0.3125, -1.25), (0.1719, 0.9375, -1.25), (-0.2344, 0.9375, -1.25), (0.9375, -1.25, 0.625), (0.9375, -1.25, -0.625), (0.3125, -1.25, -0.625), (0.375, 0.9375, 0.625), (0.375, 0.9375, -0.625), (0.65, 0.3125, -0.625), (-1.062, 1.15, 0.625), (-1.062, 1.15, -0.625), (-0.6875, 1.25, -0.625), (-1.24, -0.9375, 0.625), (-1.24, -0.9375, -0.625), (-1.19, -0.3125, -0.625), (-1.19, -0.3125, 0.625), (-0.6875, 1.25, 0.625), (0.65, 0.3125, 0.625), (0.3125, -1.25, 0.625), (0.3906, 0.3125, -1.25), (-0.3594, -0.9375, -1.25), (-1.016, 0.3125, 0.45), (0.2344, -0.9375, 0.45), (-0.9531, -0.9375, 0.45), (0.8281, -0.9375, -1.25), (-0.9375, -1.25, 0.625), (1.215, -0.9375, 0.625), (0.0625, 1.25, 0.625), (-1.15, 0.9375, 0.625), (-1.15, 0.9375, 1.25), (-1.1, 1.1, 1.25), (0.0625, 1.25, 1.25), (0.225, 1.15, 1.25), (1.215, -0.9375, 1.25), (1.1, -1.15, 1.25), (-0.9375, -1.25, 1.25), (-1.1, -1.15, 1.25), (-1.19, -0.3125, 1.25), (-1.19, 0.0, 1.25), (-0.6875, 1.25, 1.25), (-0.5, 1.25, 1.25), (0.65, 0.3125, 1.25), (0.8, 0.0, 1.25), (0.3125, -1.25, 1.25), (0.0, -1.25, 1.25), (-1.19, 0.3125, 1.25), (-1.19, 0.625, 1.25), (-0.3125, 1.25, 1.25), (-0.125, 1.25, 1.25), (0.965, -0.3125, 1.25), (1.09, -0.625, 1.25), (-0.3125, -1.25, 1.25), (-0.625, -1.25, 1.25), (-1.24, -0.9375, 1.25), (-1.24, -0.625, 1.25), (-1.062, 1.15, 1.25), (-0.875, 1.25, 1.25), (0.375, 0.9375, 1.25), (0.5, 0.625, 1.25), (0.9375, -1.25, 1.25), (0.625, -1.25, 1.25), (-1.24, -0.9375, -1.25), (-1.1, -1.15, -1.25), (-1.062, 1.15, -1.25), (-1.1, 1.1, -1.25), (0.375, 0.9375, -1.25), (0.225, 1.15, -1.25), (0.9375, -1.25, -1.25), (1.1, -1.15, -1.25), (-1.19, 0.3125, -1.25), (-1.19, 0.0, -1.25), (-0.3125, 1.25, -1.25), (-0.5, 1.25, -1.25), (0.965, -0.3125, -1.25), (0.8, 0.0, -1.25), (-0.3125, -1.25, -1.25), (0.0, -1.25, -1.25), (-1.19, -0.3125, -1.25), (-1.24, -0.625, -1.25), (-0.6875, 1.25, -1.25), (-0.875, 1.25, -1.25), (0.65, 0.3125, -1.25), (0.5, 0.625, -1.25), (0.3125, -1.25, -1.25), (0.625, -1.25, -1.25), (-1.15, 0.9375, -1.25), (-1.19, 0.625, -1.25), (0.0625, 1.25, -1.25), (-0.125, 1.25, -1.25), (1.215, -0.9375, -1.25), (1.09, -0.625, -1.25), (-0.9375, -1.25, -1.25), (-0.625, -1.25, -1.25)], [], [(203, 92, 4, 246), (202, 89, 1), (201, 68, 223, 222), (200, 224, 9, 97), (199, 70, 255, 254), (198, 83, 12, 99), (17, 49, 215, 232, 191, 105, 192, 240, 241, 77), (19, 79, 209, 91, 188, 109, 189, 242, 243, 51), (25, 85, 5, 95, 182, 117, 183, 58, 247, 57), (180, 244, 23, 121), (176, 124, 271, 270), (173, 50, 225, 127), (169, 130, 239, 238), (167, 132, 231, 230), (166, 61, 29, 133), (165, 134, 263, 262), (164, 64, 32, 135), (36, 100, 15, 87, 161, 137, 162, 66, 14, 72), (37, 101, 221, 84, 158, 141, 159, 252, 253, 73), (38, 102, 219, 81, 155, 145, 156, 250, 251, 74), (39, 103, 217, 78, 152, 149, 153, 248, 249, 75), (194, 216, 217, 103, 39, 75, 249, 76, 193, 104), (265, 150, 47, 151, 18, 208, 207, 148, 154, 264), (195, 218, 219, 102, 38, 74, 251, 80, 190, 108), (267, 146, 46, 147, 21, 210, 206, 144, 157, 266), (196, 220, 221, 101, 37, 73, 253, 260, 187, 112), (269, 142, 45, 143, 24, 56, 205, 140, 160, 268), (197, 67, 15, 100, 36, 72, 14, 86, 184, 116), (34, 138, 44, 139, 27, 214, 204, 136, 163, 94), (99, 12, 64, 164), (70, 165, 262, 255), (97, 9, 61, 166), (68, 167, 230, 223), (228, 168, 131, 229), (13, 69, 168, 228), (212, 169, 213), (229, 131, 169, 212), (227, 226, 170, 128), (226, 11, 96, 170), (236, 171, 129, 237), (7, 171, 236), (53, 227, 128, 171), (65, 172, 69, 13), (237, 129, 172, 65), (235, 234, 126), (234, 3, 173), (11, 63, 174, 96), (63, 235, 126, 174), (256, 175, 125, 257), (8, 71, 175, 256), (48, 176, 270, 0), (257, 125, 176, 48), (259, 258, 177, 122), (258, 10, 98, 177), (88, 178, 123, 28), (2, 52, 178, 88), (52, 259, 122, 178), (60, 179, 71, 8), (28, 123, 179, 60), (30, 90, 180, 120), (90, 6, 244, 180), (10, 62, 181, 98), (62, 30, 120, 181), (26, 118, 43, 119, 35, 67, 197, 116, 184, 86), (206, 210, 211, 82, 22, 54, 245, 266, 157, 144), (261, 114, 42, 115, 33, 220, 196, 112, 187, 260), (207, 208, 209, 79, 19, 51, 243, 264, 154, 148), (20, 110, 41, 111, 31, 218, 195, 108, 190, 80), (204, 214, 215, 49, 17, 77, 241, 94, 163, 136), (16, 106, 40, 107, 233, 216, 194, 104, 193, 76), (192, 105, 191, 232, 233, 107, 40, 106, 16, 240), (189, 109, 188, 91, 31, 111, 41, 110, 20, 242), (186, 113, 185, 93, 33, 115, 42, 114, 261, 55), (183, 117, 182, 95, 35, 119, 43, 118, 26, 58), (121, 23, 83, 198), (124, 199, 254, 271), (127, 225, 224, 200), (130, 201, 222, 239), (132, 202, 59, 231), (133, 29, 89, 202), (134, 203, 246, 263), (170, 96, 174, 126, 173, 127, 200, 97, 166, 133, 202, 132, 167, 68, 201, 130, 169, 131, 168, 69, 172, 129, 171, 128), (135, 32, 92, 203), (162, 137, 161, 87, 27, 139, 44, 138, 34, 66), (156, 145, 155, 81, 21, 147, 46, 146, 267, 250), (153, 149, 152, 78, 18, 151, 47, 150, 265, 248), (205, 56, 5, 85, 25, 57, 247, 268, 160, 140), (159, 141, 158, 84, 24, 143, 45, 142, 269, 252), (22, 82, 211, 93, 185, 113, 186, 55, 245, 54), (171, 7, 53), (213, 169, 238), (1, 59, 202), (173, 3, 50), (126, 234, 173), (177, 98, 181, 120, 180, 121, 198, 99, 164, 135, 203, 134, 165, 70, 199, 124, 176, 125, 175, 71, 179, 123, 178, 122)])
me_cube_001.polygons.foreach_set('use_smooth', [True] * 95)
me_cube_001.use_remesh_preserve_volume = False
me_cube_001.use_remesh_preserve_attributes = False
me_cube_001.use_mirror_vertex_groups = False
me_cube_001.update()
me_cylinder = bpy.data.meshes.new('Cylinder')
me_cylinder.from_pydata([(0.0, 1.0, -0.1), (0.1423, 0.9898, -0.1), (0.2817, 0.9595, -0.1), (0.4154, 0.9096, -0.1), (0.5406, 0.8413, -0.1), (0.6549, 0.7557, -0.1), (0.7557, 0.6549, -0.1), (0.8413, 0.5406, -0.1), (0.9096, 0.4154, -0.1), (0.9595, 0.2817, -0.1), (0.9898, 0.1423, -0.1), (1.0, 7.55e-08, -0.1), (0.9898, -0.1423, -0.1), (0.9595, -0.2817, -0.1), (0.9096, -0.4154, -0.1), (0.8413, -0.5406, -0.1), (0.7557, -0.6549, -0.1), (0.6549, -0.7557, -0.1), (0.5406, -0.8413, -0.1), (0.4154, -0.9096, -0.1), (0.2817, -0.9595, -0.1), (0.1423, -0.9898, -0.1), (6.278e-07, -1.0, -0.1), (-0.1423, -0.9898, -0.1), (-0.2817, -0.9595, -0.1), (-0.4154, -0.9096, -0.1), (-0.5406, -0.8413, -0.1), (-0.6549, -0.7558, -0.1), (-0.7557, -0.6549, -0.1), (-0.8413, -0.5406, -0.1), (-0.9096, -0.4154, -0.1), (-0.9595, -0.2817, -0.1), (-0.9898, -0.1423, -0.1), (-1.0, 1.192e-08, -0.1), (-0.9898, 0.1423, -0.1), (-0.9595, 0.2817, -0.1), (-0.9096, 0.4154, -0.1), (-0.8413, 0.5406, -0.1), (-0.7557, 0.6549, -0.1), (-0.6549, 0.7558, -0.1), (-0.5406, 0.8413, -0.1), (-0.4154, 0.9096, -0.1), (-0.2817, 0.9595, -0.1), (-0.1423, 0.9898, -0.1), (-1.072e-07, 0.4994, 0.1), (7.383e-08, 0.8282, 0.03743), (1.806e-08, 0.6846, 0.09694), (4.868e-08, 0.7236, 0.08805), (6.935e-08, 0.7631, 0.07421), (7.802e-08, 0.7991, 0.05677), (0.07107, 0.4943, 0.1), (0.1179, 0.8198, 0.03743), (0.09742, 0.6776, 0.09694), (0.103, 0.7162, 0.08805), (0.1086, 0.7553, 0.07421), (0.1137, 0.791, 0.05677), (0.1407, 0.4791, 0.1), (0.2333, 0.7947, 0.03743), (0.1929, 0.6568, 0.09694), (0.2039, 0.6943, 0.08805), (0.215, 0.7322, 0.07421), (0.2251, 0.7668, 0.05677), (0.2074, 0.4542, 0.1), (0.3441, 0.7534, 0.03743), (0.2844, 0.6227, 0.09694), (0.3006, 0.6582, 0.08805), (0.317, 0.6941, 0.07421), (0.332, 0.7269, 0.05677), (0.27, 0.4201, 0.1), (0.4478, 0.6967, 0.03743), (0.3701, 0.5759, 0.09694), (0.3912, 0.6087, 0.08805), (0.4126, 0.642, 0.07421), (0.432, 0.6723, 0.05677), (0.327, 0.3774, 0.1), (0.5424, 0.6259, 0.03743), (0.4483, 0.5174, 0.09694), (0.4739, 0.5469, 0.08805), (0.4997, 0.5767, 0.07421), (0.5233, 0.6039, 0.05677), (0.3774, 0.327, 0.1), (0.6259, 0.5424, 0.03743), (0.5174, 0.4483, 0.09694), (0.5469, 0.4739, 0.08805), (0.5767, 0.4997, 0.07421), (0.6039, 0.5233, 0.05677), (0.4201, 0.27, 0.1), (0.6967, 0.4478, 0.03743), (0.5759, 0.3701, 0.09694), (0.6087, 0.3912, 0.08805), (0.642, 0.4126, 0.07421), (0.6723, 0.432, 0.05677), (0.4542, 0.2074, 0.1), (0.7534, 0.3441, 0.03743), (0.6227, 0.2844, 0.09694), (0.6582, 0.3006, 0.08805), (0.6941, 0.317, 0.07421), (0.7269, 0.332, 0.05677), (0.4791, 0.1407, 0.1), (0.7947, 0.2333, 0.03743), (0.6568, 0.1929, 0.09694), (0.6943, 0.2039, 0.08805), (0.7322, 0.215, 0.07421), (0.7668, 0.2251, 0.05677), (0.4943, 0.07107, 0.1), (0.8198, 0.1179, 0.03743), (0.6776, 0.09742, 0.09694), (0.7162, 0.103, 0.08805), (0.7553, 0.1086, 0.07421), (0.791, 0.1137, 0.05677), (0.4994, 6.759e-08, 0.1), (0.8282, 7.416e-08, 0.03743), (0.6846, 7.296e-08, 0.09694), (0.7236, 7.328e-08, 0.08805), (0.7631, 7.363e-08, 0.07421), (0.7991, 7.394e-08, 0.05677), (0.4943, -0.07107, 0.1), (0.8198, -0.1179, 0.03743), (0.6776, -0.09742, 0.09694), (0.7162, -0.103, 0.08805), (0.7553, -0.1086, 0.07421), (0.791, -0.1137, 0.05677), (0.4791, -0.1407, 0.1), (0.7947, -0.2333, 0.03743), (0.6568, -0.1929, 0.09694), (0.6943, -0.2039, 0.08805), (0.7322, -0.215, 0.07421), (0.7668, -0.2251, 0.05677), (0.4542, -0.2074, 0.1), (0.7534, -0.3441, 0.03743), (0.6227, -0.2844, 0.09694), (0.6582, -0.3006, 0.08805), (0.6941, -0.317, 0.07421), (0.7269, -0.332, 0.05677), (0.4201, -0.27, 0.1), (0.6967, -0.4478, 0.03743), (0.5759, -0.3701, 0.09694), (0.6087, -0.3912, 0.08805), (0.642, -0.4126, 0.07421), (0.6723, -0.432, 0.05677), (0.3774, -0.327, 0.1), (0.6259, -0.5424, 0.03743), (0.5174, -0.4483, 0.09694), (0.5469, -0.4739, 0.08805), (0.5767, -0.4997, 0.07421), (0.6039, -0.5233, 0.05677), (0.327, -0.3774, 0.1), (0.5424, -0.6259, 0.03743), (0.4483, -0.5174, 0.09694), (0.4739, -0.5469, 0.08805), (0.4997, -0.5767, 0.07421), (0.5233, -0.6039, 0.05677), (0.27, -0.4201, 0.1), (0.4478, -0.6967, 0.03743), (0.3701, -0.5759, 0.09694), (0.3912, -0.6087, 0.08805), (0.4126, -0.642, 0.07421), (0.432, -0.6723, 0.05677), (0.2074, -0.4542, 0.1), (0.3441, -0.7534, 0.03743), (0.2844, -0.6227, 0.09694), (0.3006, -0.6582, 0.08805), (0.317, -0.6941, 0.07421), (0.332, -0.7269, 0.05677), (0.1407, -0.4791, 0.1), (0.2333, -0.7947, 0.03743), (0.1929, -0.6568, 0.09694), (0.2039, -0.6943, 0.08805), (0.215, -0.7322, 0.07421), (0.2251, -0.7668, 0.05677), (0.07107, -0.4943, 0.1), (0.1179, -0.8198, 0.03743), (0.09742, -0.6776, 0.09694), (0.103, -0.7162, 0.08805), (0.1086, -0.7553, 0.07421), (0.1137, -0.791, 0.05677), (3.869e-07, -0.4994, 0.1), (5.938e-07, -0.8282, 0.03743), (5.016e-07, -0.6846, 0.09694), (5.35e-07, -0.7236, 0.08805), (5.633e-07, -0.7631, 0.07421), (5.835e-07, -0.7991, 0.05677), (-0.07107, -0.4943, 0.1), (-0.1179, -0.8198, 0.03743), (-0.09742, -0.6776, 0.09694), (-0.103, -0.7162, 0.08805), (-0.1086, -0.7553, 0.07421), (-0.1137, -0.791, 0.05677), (-0.1407, -0.4791, 0.1), (-0.2333, -0.7947, 0.03743), (-0.1929, -0.6568, 0.09694), (-0.2039, -0.6943, 0.08805), (-0.215, -0.7322, 0.07421), (-0.2251, -0.7668, 0.05677), (-0.2074, -0.4542, 0.1), (-0.344, -0.7534, 0.03743), (-0.2844, -0.6227, 0.09694), (-0.3006, -0.6582, 0.08805), (-0.317, -0.6941, 0.07421), (-0.332, -0.7269, 0.05677), (-0.27, -0.4201, 0.1), (-0.4478, -0.6967, 0.03743), (-0.3701, -0.5759, 0.09694), (-0.3912, -0.6087, 0.08805), (-0.4126, -0.642, 0.07421), (-0.432, -0.6723, 0.05677), (-0.327, -0.3774, 0.1), (-0.5424, -0.6259, 0.03743), (-0.4483, -0.5174, 0.09694), (-0.4739, -0.5469, 0.08805), (-0.4997, -0.5767, 0.07421), (-0.5233, -0.6039, 0.05677), (-0.3774, -0.327, 0.1), (-0.6259, -0.5424, 0.03743), (-0.5174, -0.4483, 0.09694), (-0.5469, -0.4739, 0.08805), (-0.5767, -0.4997, 0.07421), (-0.6039, -0.5233, 0.05677), (-0.4201, -0.27, 0.1), (-0.6967, -0.4478, 0.03743), (-0.5759, -0.3701, 0.09694), (-0.6087, -0.3912, 0.08805), (-0.642, -0.4126, 0.07421), (-0.6723, -0.432, 0.05677), (-0.4542, -0.2074, 0.1), (-0.7534, -0.3441, 0.03743), (-0.6227, -0.2844, 0.09694), (-0.6582, -0.3006, 0.08805), (-0.6941, -0.317, 0.07421), (-0.7269, -0.332, 0.05677), (-0.4791, -0.1407, 0.1), (-0.7947, -0.2333, 0.03743), (-0.6568, -0.1929, 0.09694), (-0.6943, -0.2039, 0.08805), (-0.7322, -0.215, 0.07421), (-0.7668, -0.2251, 0.05677), (-0.4943, -0.07107, 0.1), (-0.8198, -0.1179, 0.03743), (-0.6776, -0.09742, 0.09694), (-0.7162, -0.103, 0.08805), (-0.7553, -0.1086, 0.07421), (-0.791, -0.1137, 0.05677), (-0.4994, 2.561e-08, 0.1), (-0.8282, 2.151e-08, 0.03743), (-0.6846, 2.548e-08, 0.09694), (-0.7236, 2.493e-08, 0.08805), (-0.7631, 2.401e-08, 0.07421), (-0.7991, 2.285e-08, 0.05677), (-0.4943, 0.07107, 0.1), (-0.8198, 0.1179, 0.03743), (-0.6776, 0.09742, 0.09694), (-0.7162, 0.103, 0.08805), (-0.7553, 0.1086, 0.07421), (-0.791, 0.1137, 0.05677), (-0.4791, 0.1407, 0.1), (-0.7947, 0.2333, 0.03743), (-0.6568, 0.1929, 0.09694), (-0.6943, 0.2039, 0.08805), (-0.7322, 0.215, 0.07421), (-0.7668, 0.2251, 0.05677), (-0.4542, 0.2074, 0.1), (-0.7534, 0.3441, 0.03743), (-0.6227, 0.2844, 0.09694), (-0.6582, 0.3006, 0.08805), (-0.6941, 0.317, 0.07421), (-0.7269, 0.332, 0.05677), (-0.4201, 0.27, 0.1), (-0.6967, 0.4478, 0.03743), (-0.5759, 0.3701, 0.09694), (-0.6087, 0.3912, 0.08805), (-0.642, 0.4126, 0.07421), (-0.6723, 0.432, 0.05677), (-0.3774, 0.327, 0.1), (-0.6259, 0.5424, 0.03743), (-0.5174, 0.4483, 0.09694), (-0.5469, 0.4739, 0.08805), (-0.5767, 0.4997, 0.07421), (-0.6039, 0.5233, 0.05677), (-0.327, 0.3774, 0.1), (-0.5424, 0.6259, 0.03743), (-0.4483, 0.5174, 0.09694), (-0.4739, 0.5469, 0.08805), (-0.4997, 0.5767, 0.07421), (-0.5233, 0.6039, 0.05677), (-0.27, 0.4201, 0.1), (-0.4478, 0.6967, 0.03743), (-0.3701, 0.5759, 0.09694), (-0.3912, 0.6087, 0.08805), (-0.4126, 0.642, 0.07421), (-0.432, 0.6723, 0.05677), (-0.2074, 0.4542, 0.1), (-0.344, 0.7534, 0.03743), (-0.2844, 0.6227, 0.09694), (-0.3006, 0.6582, 0.08805), (-0.317, 0.6941, 0.07421), (-0.332, 0.7269, 0.05677), (-0.1407, 0.4791, 0.1), (-0.2333, 0.7947, 0.03743), (-0.1929, 0.6568, 0.09694), (-0.2039, 0.6943, 0.08805), (-0.215, 0.7322, 0.07421), (-0.2251, 0.7668, 0.05677), (-0.07107, 0.4943, 0.1), (-0.1179, 0.8198, 0.03743), (-0.09742, 0.6776, 0.09694), (-0.103, 0.7162, 0.08805), (-0.1086, 0.7553, 0.07421), (-0.1137, 0.791, 0.05677), (-1.956e-08, 0.6497, 0.1), (0.09247, 0.6431, 0.1), (0.1831, 0.6234, 0.1), (0.2699, 0.591, 0.1), (0.3513, 0.5466, 0.1), (0.4255, 0.491, 0.1), (0.491, 0.4255, 0.1), (0.5466, 0.3513, 0.1), (0.591, 0.2699, 0.1), (0.6234, 0.1831, 0.1), (0.6431, 0.09247, 0.1), (0.6497, 7.264e-08, 0.1), (0.6431, -0.09247, 0.1), (0.6234, -0.1831, 0.1), (0.591, -0.2699, 0.1), (0.5466, -0.3513, 0.1), (0.491, -0.4255, 0.1), (0.4255, -0.491, 0.1), (0.3513, -0.5466, 0.1), (0.2699, -0.591, 0.1), (0.1831, -0.6234, 0.1), (0.09247, -0.6431, 0.1), (4.661e-07, -0.6497, 0.1), (-0.09247, -0.6431, 0.1), (-0.1831, -0.6234, 0.1), (-0.2699, -0.591, 0.1), (-0.3513, -0.5466, 0.1), (-0.4255, -0.491, 0.1), (-0.491, -0.4255, 0.1), (-0.5466, -0.3513, 0.1), (-0.591, -0.2699, 0.1), (-0.6234, -0.1831, 0.1), (-0.6431, -0.09247, 0.1), (-0.6497, 2.561e-08, 0.1), (-0.6431, 0.09247, 0.1), (-0.6234, 0.1831, 0.1), (-0.591, 0.2699, 0.1), (-0.5466, 0.3513, 0.1), (-0.491, 0.4255, 0.1), (-0.4255, 0.491, 0.1), (-0.3513, 0.5466, 0.1), (-0.2699, 0.591, 0.1), (-0.1831, 0.6234, 0.1), (-0.09247, 0.6431, 0.1), (-1.609e-07, 0.349, 0.02), (0.04967, 0.3454, 0.02), (0.09832, 0.3348, 0.02), (0.145, 0.3174, 0.02), (0.1887, 0.2936, 0.02), (0.2285, 0.2637, 0.02), (0.2637, 0.2285, 0.02), (0.2936, 0.1887, 0.02), (0.3174, 0.145, 0.02), (0.3348, 0.09832, 0.02), (0.3454, 0.04966, 0.02), (0.349, 5.86e-08, 0.02), (0.3454, -0.04966, 0.02), (0.3348, -0.09832, 0.02), (0.3174, -0.145, 0.02), (0.2936, -0.1887, 0.02), (0.2637, -0.2285, 0.02), (0.2285, -0.2637, 0.02), (0.1887, -0.2936, 0.02), (0.145, -0.3174, 0.02), (0.09832, -0.3348, 0.02), (0.04966, -0.3454, 0.02), (2.844e-07, -0.349, 0.02), (-0.04966, -0.3454, 0.02), (-0.09832, -0.3348, 0.02), (-0.145, -0.3174, 0.02), (-0.1887, -0.2936, 0.02), (-0.2285, -0.2637, 0.02), (-0.2637, -0.2285, 0.02), (-0.2936, -0.1887, 0.02), (-0.3174, -0.145, 0.02), (-0.3348, -0.09832, 0.02), (-0.3454, -0.04966, 0.02), (-0.349, 2.561e-08, 0.02), (-0.3454, 0.04966, 0.02), (-0.3348, 0.09832, 0.02), (-0.3174, 0.145, 0.02), (-0.2936, 0.1887, 0.02), (-0.2637, 0.2285, 0.02), (-0.2285, 0.2637, 0.02), (-0.1887, 0.2936, 0.02), (-0.145, 0.3174, 0.02), (-0.09832, 0.3348, 0.02), (-0.04966, 0.3454, 0.02), (-1.069e-07, 0.4994, 0.02), (0.07107, 0.4943, 0.02), (0.1407, 0.4791, 0.02), (0.2074, 0.4542, 0.02), (0.27, 0.4201, 0.02), (0.327, 0.3774, 0.02), (0.3774, 0.327, 0.02), (0.4201, 0.27, 0.02), (0.4542, 0.2074, 0.02), (0.4791, 0.1407, 0.02), (0.4943, 0.07107, 0.02), (0.4994, 6.759e-08, 0.02), (0.4943, -0.07107, 0.02), (0.4791, -0.1407, 0.02), (0.4542, -0.2074, 0.02), (0.4201, -0.27, 0.02), (0.3774, -0.327, 0.02), (0.327, -0.3774, 0.02), (0.27, -0.4201, 0.02), (0.2074, -0.4542, 0.02), (0.1407, -0.4791, 0.02), (0.07107, -0.4943, 0.02), (3.872e-07, -0.4994, 0.02), (-0.07107, -0.4943, 0.02), (-0.1407, -0.4791, 0.02), (-0.2074, -0.4542, 0.02), (-0.27, -0.4201, 0.02), (-0.327, -0.3774, 0.02), (-0.3774, -0.327, 0.02), (-0.4201, -0.27, 0.02), (-0.4542, -0.2074, 0.02), (-0.4791, -0.1407, 0.02), (-0.4943, -0.07107, 0.02), (-0.4994, 2.561e-08, 0.02), (-0.4943, 0.07107, 0.02), (-0.4791, 0.1407, 0.02), (-0.4542, 0.2074, 0.02), (-0.4201, 0.27, 0.02), (-0.3774, 0.327, 0.02), (-0.327, 0.3774, 0.02), (-0.27, 0.4201, 0.02), (-0.2074, 0.4542, 0.02), (-0.1407, 0.4791, 0.02), (-0.07107, 0.4943, 0.02), (-1.58e-07, 0.2738, 0.02), (0.03896, 0.271, 0.02), (0.07713, 0.2627, 0.02), (0.1137, 0.249, 0.02), (0.148, 0.2303, 0.02), (0.1793, 0.2069, 0.02), (0.2069, 0.1793, 0.02), (0.2303, 0.148, 0.02), (0.249, 0.1137, 0.02), (0.2627, 0.07713, 0.02), (0.271, 0.03896, 0.02), (0.2738, 5.158e-08, 0.02), (0.271, -0.03896, 0.02), (0.2627, -0.07713, 0.02), (0.249, -0.1137, 0.02), (0.2303, -0.148, 0.02), (0.2069, -0.1793, 0.02), (0.1793, -0.2069, 0.02), (0.148, -0.2303, 0.02), (0.1137, -0.249, 0.02), (0.07713, -0.2627, 0.02), (0.03896, -0.271, 0.02), (2.128e-07, -0.2738, 0.02), (-0.03896, -0.271, 0.02), (-0.07713, -0.2627, 0.02), (-0.1137, -0.249, 0.02), (-0.148, -0.2303, 0.02), (-0.1793, -0.2069, 0.02), (-0.2069, -0.1793, 0.02), (-0.2303, -0.148, 0.02), (-0.249, -0.1137, 0.02), (-0.2627, -0.07713, 0.02), (-0.271, -0.03896, 0.02), (-0.2738, 2.28e-08, 0.02), (-0.271, 0.03896, 0.02), (-0.2627, 0.07713, 0.02), (-0.249, 0.1137, 0.02), (-0.2303, 0.148, 0.02), (-0.2069, 0.1793, 0.02), (-0.1793, 0.2069, 0.02), (-0.148, 0.2303, 0.02), (-0.1137, 0.249, 0.02), (-0.07713, 0.2627, 0.02), (-0.03896, 0.271, 0.02), (-1.607e-07, 0.349, 0.06), (-1.591e-07, 0.3089, 0.1), (-1.606e-07, 0.347, 0.07236), (-1.604e-07, 0.3413, 0.08351), (-1.6e-07, 0.3324, 0.09236), (-1.596e-07, 0.3213, 0.09804), (0.04396, 0.3057, 0.1), (0.04967, 0.3454, 0.06), (0.04572, 0.318, 0.09804), (0.04731, 0.3291, 0.09236), (0.04858, 0.3378, 0.08351), (0.04939, 0.3435, 0.07236), (0.08702, 0.2964, 0.1), (0.09832, 0.3348, 0.06), (0.09051, 0.3083, 0.09804), (0.09366, 0.319, 0.09236), (0.09616, 0.3275, 0.08351), (0.09777, 0.333, 0.07236), (0.1283, 0.281, 0.1), (0.145, 0.3174, 0.06), (0.1335, 0.2922, 0.09804), (0.1381, 0.3024, 0.09236), (0.1418, 0.3105, 0.08351), (0.1442, 0.3157, 0.07236), (0.167, 0.2598, 0.1), (0.1887, 0.2936, 0.06), (0.1737, 0.2703, 0.09804), (0.1797, 0.2797, 0.09236), (0.1845, 0.2871, 0.08351), (0.1876, 0.2919, 0.07236), (0.2023, 0.2334, 0.1), (0.2285, 0.2637, 0.06), (0.2104, 0.2428, 0.09804), (0.2177, 0.2512, 0.09236), (0.2235, 0.258, 0.08351), (0.2272, 0.2623, 0.07236), (0.2334, 0.2023, 0.1), (0.2637, 0.2285, 0.06), (0.2428, 0.2104, 0.09804), (0.2512, 0.2177, 0.09236), (0.258, 0.2235, 0.08351), (0.2623, 0.2272, 0.07236), (0.2598, 0.167, 0.1), (0.2936, 0.1887, 0.06), (0.2703, 0.1737, 0.09804), (0.2797, 0.1797, 0.09236), (0.2871, 0.1845, 0.08351), (0.2919, 0.1876, 0.07236), (0.281, 0.1283, 0.1), (0.3174, 0.145, 0.06), (0.2922, 0.1335, 0.09804), (0.3024, 0.1381, 0.09236), (0.3105, 0.1418, 0.08351), (0.3157, 0.1442, 0.07236), (0.2964, 0.08702, 0.1), (0.3348, 0.09832, 0.06), (0.3083, 0.09051, 0.09804), (0.319, 0.09366, 0.09236), (0.3275, 0.09616, 0.08351), (0.333, 0.09777, 0.07236), (0.3057, 0.04396, 0.1), (0.3454, 0.04966, 0.06), (0.318, 0.04572, 0.09804), (0.3291, 0.04731, 0.09236), (0.3378, 0.04857, 0.08351), (0.3435, 0.04939, 0.07236), (0.3089, 5.486e-08, 0.1), (0.349, 5.86e-08, 0.06), (0.3213, 5.602e-08, 0.09804), (0.3324, 5.704e-08, 0.09236), (0.3413, 5.789e-08, 0.08351), (0.347, 5.843e-08, 0.07236), (0.3057, -0.04396, 0.1), (0.3454, -0.04966, 0.06), (0.318, -0.04572, 0.09804), (0.3291, -0.04731, 0.09236), (0.3378, -0.04857, 0.08351), (0.3435, -0.04939, 0.07236), (0.2964, -0.08702, 0.1), (0.3348, -0.09832, 0.06), (0.3083, -0.09051, 0.09804), (0.319, -0.09366, 0.09236), (0.3275, -0.09616, 0.08351), (0.333, -0.09777, 0.07236), (0.281, -0.1283, 0.1), (0.3174, -0.145, 0.06), (0.2922, -0.1335, 0.09804), (0.3024, -0.1381, 0.09236), (0.3105, -0.1418, 0.08351), (0.3157, -0.1442, 0.07236), (0.2598, -0.167, 0.1), (0.2936, -0.1887, 0.06), (0.2703, -0.1737, 0.09804), (0.2797, -0.1797, 0.09236), (0.2871, -0.1845, 0.08351), (0.2919, -0.1876, 0.07236), (0.2334, -0.2023, 0.1), (0.2637, -0.2285, 0.06), (0.2428, -0.2104, 0.09804), (0.2512, -0.2177, 0.09236), (0.258, -0.2235, 0.08351), (0.2623, -0.2272, 0.07236), (0.2023, -0.2334, 0.1), (0.2285, -0.2637, 0.06), (0.2104, -0.2428, 0.09804), (0.2177, -0.2512, 0.09236), (0.2235, -0.258, 0.08351), (0.2272, -0.2623, 0.07236), (0.167, -0.2598, 0.1), (0.1887, -0.2936, 0.06), (0.1737, -0.2703, 0.09804), (0.1797, -0.2797, 0.09236), (0.1845, -0.2871, 0.08351), (0.1876, -0.2919, 0.07236), (0.1283, -0.281, 0.1), (0.145, -0.3174, 0.06), (0.1335, -0.2922, 0.09804), (0.1381, -0.3024, 0.09236), (0.1418, -0.3105, 0.08351), (0.1442, -0.3157, 0.07236), (0.08702, -0.2964, 0.1), (0.09832, -0.3348, 0.06), (0.09051, -0.3083, 0.09804), (0.09366, -0.319, 0.09236), (0.09616, -0.3275, 0.08351), (0.09777, -0.333, 0.07236), (0.04396, -0.3057, 0.1), (0.04966, -0.3454, 0.06), (0.04572, -0.318, 0.09804), (0.04731, -0.3291, 0.09236), (0.04858, -0.3378, 0.08351), (0.04939, -0.3435, 0.07236), (2.464e-07, -0.3089, 0.1), (2.845e-07, -0.349, 0.06), (2.582e-07, -0.3213, 0.09804), (2.689e-07, -0.3324, 0.09236), (2.772e-07, -0.3413, 0.08351), (2.827e-07, -0.347, 0.07236), (-0.04396, -0.3057, 0.1), (-0.04966, -0.3454, 0.06), (-0.04572, -0.318, 0.09804), (-0.04731, -0.3291, 0.09236), (-0.04857, -0.3378, 0.08351), (-0.04938, -0.3435, 0.07236), (-0.08702, -0.2964, 0.1), (-0.09832, -0.3348, 0.06), (-0.09051, -0.3083, 0.09804), (-0.09366, -0.319, 0.09236), (-0.09616, -0.3275, 0.08351), (-0.09777, -0.333, 0.07236), (-0.1283, -0.281, 0.1), (-0.145, -0.3174, 0.06), (-0.1335, -0.2922, 0.09804), (-0.1381, -0.3024, 0.09236), (-0.1418, -0.3105, 0.08351), (-0.1442, -0.3157, 0.07236), (-0.167, -0.2598, 0.1), (-0.1887, -0.2936, 0.06), (-0.1737, -0.2703, 0.09804), (-0.1797, -0.2797, 0.09236), (-0.1845, -0.2871, 0.08351), (-0.1876, -0.2919, 0.07236), (-0.2023, -0.2334, 0.1), (-0.2285, -0.2637, 0.06), (-0.2104, -0.2428, 0.09804), (-0.2177, -0.2512, 0.09236), (-0.2235, -0.258, 0.08351), (-0.2272, -0.2623, 0.07236), (-0.2334, -0.2023, 0.1), (-0.2637, -0.2285, 0.06), (-0.2428, -0.2104, 0.09804), (-0.2512, -0.2177, 0.09236), (-0.258, -0.2235, 0.08351), (-0.2623, -0.2272, 0.07236), (-0.2598, -0.167, 0.1), (-0.2936, -0.1887, 0.06), (-0.2703, -0.1737, 0.09804), (-0.2797, -0.1797, 0.09236), (-0.2871, -0.1845, 0.08351), (-0.2919, -0.1876, 0.07236), (-0.281, -0.1283, 0.1), (-0.3174, -0.145, 0.06), (-0.2922, -0.1335, 0.09804), (-0.3024, -0.1381, 0.09236), (-0.3105, -0.1418, 0.08351), (-0.3157, -0.1442, 0.07236), (-0.2964, -0.08702, 0.1), (-0.3348, -0.09832, 0.06), (-0.3083, -0.09051, 0.09804), (-0.319, -0.09366, 0.09236), (-0.3275, -0.09616, 0.08351), (-0.333, -0.09777, 0.07236), (-0.3057, -0.04396, 0.1), (-0.3454, -0.04966, 0.06), (-0.318, -0.04572, 0.09804), (-0.3291, -0.04731, 0.09236), (-0.3378, -0.04858, 0.08351), (-0.3435, -0.04939, 0.07236), (-0.3089, 2.411e-08, 0.1), (-0.349, 2.561e-08, 0.06), (-0.3213, 2.458e-08, 0.09804), (-0.3324, 2.497e-08, 0.09236), (-0.3413, 2.532e-08, 0.08351), (-0.347, 2.554e-08, 0.07236), (-0.3057, 0.04396, 0.1), (-0.3454, 0.04966, 0.06), (-0.318, 0.04572, 0.09804), (-0.3291, 0.04731, 0.09236), (-0.3378, 0.04858, 0.08351), (-0.3435, 0.04939, 0.07236), (-0.2964, 0.08702, 0.1), (-0.3348, 0.09832, 0.06), (-0.3083, 0.09051, 0.09804), (-0.319, 0.09366, 0.09236), (-0.3275, 0.09616, 0.08351), (-0.333, 0.09777, 0.07236), (-0.281, 0.1283, 0.1), (-0.3174, 0.145, 0.06), (-0.2922, 0.1335, 0.09804), (-0.3024, 0.1381, 0.09236), (-0.3105, 0.1418, 0.08351), (-0.3157, 0.1442, 0.07236), (-0.2598, 0.167, 0.1), (-0.2936, 0.1887, 0.06), (-0.2703, 0.1737, 0.09804), (-0.2797, 0.1797, 0.09236), (-0.2871, 0.1845, 0.08351), (-0.2919, 0.1876, 0.07236), (-0.2334, 0.2023, 0.1), (-0.2637, 0.2285, 0.06), (-0.2428, 0.2104, 0.09804), (-0.2512, 0.2177, 0.09236), (-0.258, 0.2235, 0.08351), (-0.2623, 0.2272, 0.07236), (-0.2023, 0.2334, 0.1), (-0.2285, 0.2637, 0.06), (-0.2104, 0.2428, 0.09804), (-0.2177, 0.2512, 0.09236), (-0.2235, 0.258, 0.08351), (-0.2272, 0.2623, 0.07236), (-0.167, 0.2598, 0.1), (-0.1887, 0.2936, 0.06), (-0.1737, 0.2703, 0.09804), (-0.1797, 0.2797, 0.09236), (-0.1845, 0.2871, 0.08351), (-0.1876, 0.2919, 0.07236), (-0.1283, 0.281, 0.1), (-0.145, 0.3174, 0.06), (-0.1335, 0.2922, 0.09804), (-0.1381, 0.3024, 0.09236), (-0.1418, 0.3105, 0.08351), (-0.1442, 0.3157, 0.07236), (-0.08702, 0.2964, 0.1), (-0.09832, 0.3348, 0.06), (-0.09051, 0.3083, 0.09804), (-0.09366, 0.319, 0.09236), (-0.09616, 0.3275, 0.08351), (-0.09776, 0.333, 0.07236), (-0.04396, 0.3057, 0.1), (-0.04966, 0.3454, 0.06), (-0.04572, 0.318, 0.09804), (-0.04731, 0.3291, 0.09236), (-0.04857, 0.3378, 0.08351), (-0.04938, 0.3435, 0.07236), (-1.588e-07, 0.2989, 0.1), (-1.579e-07, 0.2738, 0.075), (-1.584e-07, 0.2893, 0.0981), (-1.581e-07, 0.2811, 0.09268), (-1.579e-07, 0.2757, 0.08457), (0.03896, 0.271, 0.075), (0.04253, 0.2958, 0.1), (0.03924, 0.2729, 0.08457), (0.04001, 0.2783, 0.09268), (0.04117, 0.2863, 0.0981), (0.07713, 0.2627, 0.075), (0.0842, 0.2867, 0.1), (0.07767, 0.2645, 0.08457), (0.0792, 0.2697, 0.09268), (0.08149, 0.2775, 0.0981), (0.1137, 0.249, 0.075), (0.1241, 0.2718, 0.1), (0.1145, 0.2508, 0.08457), (0.1168, 0.2557, 0.09268), (0.1202, 0.2631, 0.0981), (0.148, 0.2303, 0.075), (0.1616, 0.2514, 0.1), (0.1491, 0.2319, 0.08457), (0.152, 0.2365, 0.09268), (0.1564, 0.2433, 0.0981), (0.1793, 0.2069, 0.075), (0.1957, 0.2259, 0.1), (0.1805, 0.2084, 0.08457), (0.1841, 0.2125, 0.09268), (0.1894, 0.2186, 0.0981), (0.2069, 0.1793, 0.075), (0.2259, 0.1957, 0.1), (0.2084, 0.1805, 0.08457), (0.2125, 0.1841, 0.09268), (0.2186, 0.1894, 0.0981), (0.2303, 0.148, 0.075), (0.2514, 0.1616, 0.1), (0.2319, 0.1491, 0.08457), (0.2365, 0.152, 0.09268), (0.2433, 0.1564, 0.0981), (0.249, 0.1137, 0.075), (0.2718, 0.1241, 0.1), (0.2508, 0.1145, 0.08457), (0.2557, 0.1168, 0.09268), (0.2631, 0.1202, 0.0981), (0.2627, 0.07713, 0.075), (0.2867, 0.0842, 0.1), (0.2645, 0.07767, 0.08457), (0.2697, 0.0792, 0.09268), (0.2775, 0.08149, 0.0981), (0.271, 0.03896, 0.075), (0.2958, 0.04253, 0.1), (0.2729, 0.03924, 0.08457), (0.2783, 0.04001, 0.09268), (0.2863, 0.04117, 0.0981), (0.2738, 5.158e-08, 0.075), (0.2989, 5.392e-08, 0.1), (0.2757, 5.176e-08, 0.08457), (0.2811, 5.227e-08, 0.09268), (0.2893, 5.303e-08, 0.0981), (0.271, -0.03896, 0.075), (0.2958, -0.04253, 0.1), (0.2729, -0.03924, 0.08457), (0.2783, -0.04001, 0.09268), (0.2863, -0.04117, 0.0981), (0.2627, -0.07713, 0.075), (0.2867, -0.0842, 0.1), (0.2645, -0.07767, 0.08457), (0.2697, -0.0792, 0.09268), (0.2775, -0.08149, 0.0981), (0.249, -0.1137, 0.075), (0.2718, -0.1241, 0.1), (0.2508, -0.1145, 0.08457), (0.2557, -0.1168, 0.09268), (0.2631, -0.1202, 0.0981), (0.2303, -0.148, 0.075), (0.2514, -0.1616, 0.1), (0.2319, -0.1491, 0.08457), (0.2365, -0.152, 0.09268), (0.2433, -0.1564, 0.0981), (0.2069, -0.1793, 0.075), (0.2259, -0.1957, 0.1), (0.2084, -0.1805, 0.08457), (0.2125, -0.1841, 0.09268), (0.2186, -0.1894, 0.0981), (0.1793, -0.2069, 0.075), (0.1957, -0.2259, 0.1), (0.1805, -0.2084, 0.08457), (0.1841, -0.2125, 0.09268), (0.1894, -0.2186, 0.0981), (0.148, -0.2303, 0.075), (0.1616, -0.2514, 0.1), (0.1491, -0.2319, 0.08457), (0.152, -0.2365, 0.09268), (0.1564, -0.2433, 0.0981), (0.1137, -0.249, 0.075), (0.1241, -0.2718, 0.1), (0.1145, -0.2508, 0.08457), (0.1168, -0.2557, 0.09268), (0.1202, -0.2631, 0.0981), (0.07713, -0.2627, 0.075), (0.0842, -0.2867, 0.1), (0.07767, -0.2645, 0.08457), (0.0792, -0.2697, 0.09268), (0.08149, -0.2775, 0.0981), (0.03896, -0.271, 0.075), (0.04253, -0.2958, 0.1), (0.03924, -0.2729, 0.08457), (0.04001, -0.2783, 0.09268), (0.04117, -0.2863, 0.0981), (2.129e-07, -0.2738, 0.075), (2.369e-07, -0.2989, 0.1), (2.148e-07, -0.2757, 0.08457), (2.2e-07, -0.2811, 0.09268), (2.277e-07, -0.2893, 0.0981), (-0.03896, -0.271, 0.075), (-0.04253, -0.2958, 0.1), (-0.03923, -0.2729, 0.08457), (-0.04001, -0.2783, 0.09268), (-0.04117, -0.2863, 0.0981), (-0.07713, -0.2627, 0.075), (-0.0842, -0.2867, 0.1), (-0.07767, -0.2645, 0.08457), (-0.0792, -0.2697, 0.09268), (-0.08149, -0.2775, 0.0981), (-0.1137, -0.249, 0.075), (-0.1241, -0.2718, 0.1), (-0.1145, -0.2508, 0.08457), (-0.1168, -0.2557, 0.09268), (-0.1202, -0.2631, 0.0981), (-0.148, -0.2303, 0.075), (-0.1616, -0.2514, 0.1), (-0.1491, -0.2319, 0.08457), (-0.152, -0.2365, 0.09268), (-0.1564, -0.2433, 0.0981), (-0.1793, -0.2069, 0.075), (-0.1957, -0.2259, 0.1), (-0.1805, -0.2084, 0.08457), (-0.1841, -0.2125, 0.09268), (-0.1894, -0.2186, 0.0981), (-0.2069, -0.1793, 0.075), (-0.2259, -0.1957, 0.1), (-0.2084, -0.1805, 0.08457), (-0.2125, -0.1841, 0.09268), (-0.2186, -0.1894, 0.0981), (-0.2303, -0.148, 0.075), (-0.2514, -0.1616, 0.1), (-0.2319, -0.1491, 0.08457), (-0.2365, -0.152, 0.09268), (-0.2433, -0.1564, 0.0981), (-0.249, -0.1137, 0.075), (-0.2718, -0.1241, 0.1), (-0.2508, -0.1145, 0.08457), (-0.2557, -0.1168, 0.09268), (-0.2631, -0.1202, 0.0981), (-0.2627, -0.07713, 0.075), (-0.2867, -0.0842, 0.1), (-0.2645, -0.07767, 0.08457), (-0.2697, -0.0792, 0.09268), (-0.2775, -0.08149, 0.0981), (-0.271, -0.03896, 0.075), (-0.2958, -0.04253, 0.1), (-0.2729, -0.03924, 0.08457), (-0.2783, -0.04001, 0.09268), (-0.2863, -0.04117, 0.0981), (-0.2738, 2.28e-08, 0.075), (-0.2989, 2.374e-08, 0.1), (-0.2757, 2.288e-08, 0.08457), (-0.2811, 2.308e-08, 0.09268), (-0.2893, 2.34e-08, 0.0981), (-0.271, 0.03896, 0.075), (-0.2958, 0.04253, 0.1), (-0.2729, 0.03924, 0.08457), (-0.2783, 0.04001, 0.09268), (-0.2863, 0.04117, 0.0981), (-0.2627, 0.07713, 0.075), (-0.2867, 0.0842, 0.1), (-0.2645, 0.07767, 0.08457), (-0.2697, 0.0792, 0.09268), (-0.2775, 0.08149, 0.0981), (-0.249, 0.1137, 0.075), (-0.2718, 0.1241, 0.1), (-0.2508, 0.1145, 0.08457), (-0.2557, 0.1168, 0.09268), (-0.2631, 0.1202, 0.0981), (-0.2303, 0.148, 0.075), (-0.2514, 0.1616, 0.1), (-0.2319, 0.1491, 0.08457), (-0.2365, 0.152, 0.09268), (-0.2433, 0.1564, 0.0981), (-0.2069, 0.1793, 0.075), (-0.2259, 0.1957, 0.1), (-0.2084, 0.1805, 0.08457), (-0.2125, 0.1841, 0.09268), (-0.2186, 0.1894, 0.0981), (-0.1793, 0.2069, 0.075), (-0.1957, 0.2259, 0.1), (-0.1805, 0.2084, 0.08457), (-0.1841, 0.2125, 0.09268), (-0.1894, 0.2186, 0.0981), (-0.148, 0.2303, 0.075), (-0.1616, 0.2514, 0.1), (-0.1491, 0.2319, 0.08457), (-0.152, 0.2365, 0.09268), (-0.1564, 0.2433, 0.0981), (-0.1137, 0.249, 0.075), (-0.1241, 0.2718, 0.1), (-0.1145, 0.2508, 0.08457), (-0.1168, 0.2557, 0.09268), (-0.1202, 0.2631, 0.0981), (-0.07713, 0.2627, 0.075), (-0.0842, 0.2867, 0.1), (-0.07767, 0.2645, 0.08457), (-0.0792, 0.2697, 0.09268), (-0.08149, 0.2775, 0.0981), (-0.03896, 0.271, 0.075), (-0.04253, 0.2958, 0.1), (-0.03923, 0.2729, 0.08457), (-0.04001, 0.2783, 0.09268), (-0.04116, 0.2863, 0.0981), (0.0, 1.0, -0.1), (0.1423, 0.9898, -0.1), (0.2817, 0.9595, -0.1), (0.4154, 0.9096, -0.1), (0.5406, 0.8413, -0.1), (0.6549, 0.7557, -0.1), (0.7557, 0.6549, -0.1), (0.8413, 0.5406, -0.1), (0.9096, 0.4154, -0.1), (0.9595, 0.2817, -0.1), (0.9898, 0.1423, -0.1), (1.0, 7.55e-08, -0.1), (0.9898, -0.1423, -0.1), (0.9595, -0.2817, -0.1), (0.9096, -0.4154, -0.1), (0.8413, -0.5406, -0.1), (0.7557, -0.6549, -0.1), (0.6549, -0.7557, -0.1), (0.5406, -0.8413, -0.1), (0.4154, -0.9096, -0.1), (0.2817, -0.9595, -0.1), (0.1423, -0.9898, -0.1), (6.278e-07, -1.0, -0.1), (-0.1423, -0.9898, -0.1), (-0.2817, -0.9595, -0.1), (-0.4154, -0.9096, -0.1), (-0.5406, -0.8413, -0.1), (-0.6549, -0.7558, -0.1), (-0.7557, -0.6549, -0.1), (-0.8413, -0.5406, -0.1), (-0.9096, -0.4154, -0.1), (-0.9595, -0.2817, -0.1), (-0.9898, -0.1423, -0.1), (-1.0, 1.192e-08, -0.1), (-0.9898, 0.1423, -0.1), (-0.9595, 0.2817, -0.1), (-0.9096, 0.4154, -0.1), (-0.8413, 0.5406, -0.1), (-0.7557, 0.6549, -0.1), (-0.6549, 0.7558, -0.1), (-0.5406, 0.8413, -0.1), (-0.4154, 0.9096, -0.1), (-0.2817, 0.9595, -0.1), (-0.1423, 0.9898, -0.1), (-1.072e-07, 0.4994, 0.1), (0.07107, 0.4943, 0.1), (0.1407, 0.4791, 0.1), (0.2074, 0.4542, 0.1), (0.27, 0.4201, 0.1), (0.327, 0.3774, 0.1), (0.3774, 0.327, 0.1), (0.4201, 0.27, 0.1), (0.4542, 0.2074, 0.1), (0.4791, 0.1407, 0.1), (0.4943, 0.07107, 0.1), (0.4994, 6.759e-08, 0.1), (0.4943, -0.07107, 0.1), (0.4791, -0.1407, 0.1), (0.4542, -0.2074, 0.1), (0.4201, -0.27, 0.1), (0.3774, -0.327, 0.1), (0.327, -0.3774, 0.1), (0.27, -0.4201, 0.1), (0.2074, -0.4542, 0.1), (0.1407, -0.4791, 0.1), (0.07107, -0.4943, 0.1), (3.869e-07, -0.4994, 0.1), (-0.07107, -0.4943, 0.1), (-0.1407, -0.4791, 0.1), (-0.2074, -0.4542, 0.1), (-0.27, -0.4201, 0.1), (-0.327, -0.3774, 0.1), (-0.3774, -0.327, 0.1), (-0.4201, -0.27, 0.1), (-0.4542, -0.2074, 0.1), (-0.4791, -0.1407, 0.1), (-0.4943, -0.07107, 0.1), (-0.4994, 2.561e-08, 0.1), (-0.4943, 0.07107, 0.1), (-0.4791, 0.1407, 0.1), (-0.4542, 0.2074, 0.1), (-0.4201, 0.27, 0.1), (-0.3774, 0.327, 0.1), (-0.327, 0.3774, 0.1), (-0.27, 0.4201, 0.1), (-0.2074, 0.4542, 0.1), (-0.1407, 0.4791, 0.1), (-0.07107, 0.4943, 0.1), (-1.069e-07, 0.4994, 0.02), (0.07107, 0.4943, 0.02), (0.1407, 0.4791, 0.02), (0.2074, 0.4542, 0.02), (0.27, 0.4201, 0.02), (0.327, 0.3774, 0.02), (0.3774, 0.327, 0.02), (0.4201, 0.27, 0.02), (0.4542, 0.2074, 0.02), (0.4791, 0.1407, 0.02), (0.4943, 0.07107, 0.02), (0.4994, 6.759e-08, 0.02), (0.4943, -0.07107, 0.02), (0.4791, -0.1407, 0.02), (0.4542, -0.2074, 0.02), (0.4201, -0.27, 0.02), (0.3774, -0.327, 0.02), (0.327, -0.3774, 0.02), (0.27, -0.4201, 0.02), (0.2074, -0.4542, 0.02), (0.1407, -0.4791, 0.02), (0.07107, -0.4943, 0.02), (3.872e-07, -0.4994, 0.02), (-0.07107, -0.4943, 0.02), (-0.1407, -0.4791, 0.02), (-0.2074, -0.4542, 0.02), (-0.27, -0.4201, 0.02), (-0.327, -0.3774, 0.02), (-0.3774, -0.327, 0.02), (-0.4201, -0.27, 0.02), (-0.4542, -0.2074, 0.02), (-0.4791, -0.1407, 0.02), (-0.4943, -0.07107, 0.02), (-0.4994, 2.561e-08, 0.02), (-0.4943, 0.07107, 0.02), (-0.4791, 0.1407, 0.02), (-0.4542, 0.2074, 0.02), (-0.4201, 0.27, 0.02), (-0.3774, 0.327, 0.02), (-0.327, 0.3774, 0.02), (-0.27, 0.4201, 0.02), (-0.2074, 0.4542, 0.02), (-0.1407, 0.4791, 0.02), (-0.07107, 0.4943, 0.02), (-1.609e-07, 0.349, 0.02), (0.04967, 0.3454, 0.02), (0.09832, 0.3348, 0.02), (0.145, 0.3174, 0.02), (0.1887, 0.2936, 0.02), (0.2285, 0.2637, 0.02), (0.2637, 0.2285, 0.02), (0.2936, 0.1887, 0.02), (0.3174, 0.145, 0.02), (0.3348, 0.09832, 0.02), (0.3454, 0.04966, 0.02), (0.349, 5.86e-08, 0.02), (0.3454, -0.04966, 0.02), (0.3348, -0.09832, 0.02), (0.3174, -0.145, 0.02), (0.2936, -0.1887, 0.02), (0.2637, -0.2285, 0.02), (0.2285, -0.2637, 0.02), (0.1887, -0.2936, 0.02), (0.145, -0.3174, 0.02), (0.09832, -0.3348, 0.02), (0.04966, -0.3454, 0.02), (2.844e-07, -0.349, 0.02), (-0.04966, -0.3454, 0.02), (-0.09832, -0.3348, 0.02), (-0.145, -0.3174, 0.02), (-0.1887, -0.2936, 0.02), (-0.2285, -0.2637, 0.02), (-0.2637, -0.2285, 0.02), (-0.2936, -0.1887, 0.02), (-0.3174, -0.145, 0.02), (-0.3348, -0.09832, 0.02), (-0.3454, -0.04966, 0.02), (-0.349, 2.561e-08, 0.02), (-0.3454, 0.04966, 0.02), (-0.3348, 0.09832, 0.02), (-0.3174, 0.145, 0.02), (-0.2936, 0.1887, 0.02), (-0.2637, 0.2285, 0.02), (-0.2285, 0.2637, 0.02), (-0.1887, 0.2936, 0.02), (-0.145, 0.3174, 0.02), (-0.09832, 0.3348, 0.02), (-0.04966, 0.3454, 0.02), (-1.58e-07, 0.2738, 0.02), (0.03896, 0.271, 0.02), (0.07713, 0.2627, 0.02), (0.1137, 0.249, 0.02), (0.148, 0.2303, 0.02), (0.1793, 0.2069, 0.02), (0.2069, 0.1793, 0.02), (0.2303, 0.148, 0.02), (0.249, 0.1137, 0.02), (0.2627, 0.07713, 0.02), (0.271, 0.03896, 0.02), (0.2738, 5.158e-08, 0.02), (0.271, -0.03896, 0.02), (0.2627, -0.07713, 0.02), (0.249, -0.1137, 0.02), (0.2303, -0.148, 0.02), (0.2069, -0.1793, 0.02), (0.1793, -0.2069, 0.02), (0.148, -0.2303, 0.02), (0.1137, -0.249, 0.02), (0.07713, -0.2627, 0.02), (0.03896, -0.271, 0.02), (2.128e-07, -0.2738, 0.02), (-0.03896, -0.271, 0.02), (-0.07713, -0.2627, 0.02), (-0.1137, -0.249, 0.02), (-0.148, -0.2303, 0.02), (-0.1793, -0.2069, 0.02), (-0.2069, -0.1793, 0.02), (-0.2303, -0.148, 0.02), (-0.249, -0.1137, 0.02), (-0.2627, -0.07713, 0.02), (-0.271, -0.03896, 0.02), (-0.2738, 2.28e-08, 0.02), (-0.271, 0.03896, 0.02), (-0.2627, 0.07713, 0.02), (-0.249, 0.1137, 0.02), (-0.2303, 0.148, 0.02), (-0.2069, 0.1793, 0.02), (-0.1793, 0.2069, 0.02), (-0.148, 0.2303, 0.02), (-0.1137, 0.249, 0.02), (-0.07713, 0.2627, 0.02), (-0.03896, 0.271, 0.02)], [], [(1011, 303, 45, 0), (970, 57, 63, 971), (971, 63, 69, 972), (972, 69, 75, 973), (973, 75, 81, 974), (974, 81, 87, 975), (975, 87, 93, 976), (976, 93, 99, 977), (977, 99, 105, 978), (978, 105, 111, 979), (979, 111, 117, 980), (980, 117, 123, 981), (981, 123, 129, 982), (982, 129, 135, 983), (983, 135, 141, 984), (984, 141, 147, 985), (985, 147, 153, 986), (986, 153, 159, 987), (987, 159, 165, 988), (988, 165, 171, 989), (989, 171, 177, 990), (990, 177, 183, 991), (991, 183, 189, 992), (992, 189, 195, 993), (993, 195, 201, 994), (994, 201, 207, 995), (995, 207, 213, 996), (996, 213, 219, 997), (997, 219, 225, 998), (998, 225, 231, 999), (999, 231, 237, 1000), (1000, 237, 243, 1001), (1001, 243, 249, 1002), (1002, 249, 255, 1003), (1003, 255, 261, 1004), (1004, 261, 267, 1005), (1005, 267, 273, 1006), (1006, 273, 279, 1007), (1007, 279, 285, 1008), (1008, 285, 291, 1009), (1009, 291, 297, 1010), (1010, 297, 303, 1011), (1, 51, 57, 970), (1017, 68, 1060, 1061), (968, 969, 2, 3, 4, 5, 6, 7, 8, 9, 10, 11, 12, 13, 14, 15, 16, 17, 18, 19, 20, 21, 22, 23, 24, 25, 26, 27, 28, 29, 30, 31, 32, 33, 34, 35, 36, 37, 38, 39, 40, 41, 42, 43), (51, 45, 49, 55), (55, 49, 48, 54), (54, 48, 47, 53), (53, 47, 46, 52), (52, 46, 308, 309), (57, 51, 55, 61), (61, 55, 54, 60), (60, 54, 53, 59), (59, 53, 52, 58), (58, 52, 309, 310), (63, 57, 61, 67), (67, 61, 60, 66), (66, 60, 59, 65), (65, 59, 58, 64), (64, 58, 310, 311), (69, 63, 67, 73), (73, 67, 66, 72), (72, 66, 65, 71), (71, 65, 64, 70), (70, 64, 311, 312), (75, 69, 73, 79), (79, 73, 72, 78), (78, 72, 71, 77), (77, 71, 70, 76), (76, 70, 312, 313), (81, 75, 79, 85), (85, 79, 78, 84), (84, 78, 77, 83), (83, 77, 76, 82), (82, 76, 313, 314), (87, 81, 85, 91), (91, 85, 84, 90), (90, 84, 83, 89), (89, 83, 82, 88), (88, 82, 314, 315), (93, 87, 91, 97), (97, 91, 90, 96), (96, 90, 89, 95), (95, 89, 88, 94), (94, 88, 315, 316), (99, 93, 97, 103), (103, 97, 96, 102), (102, 96, 95, 101), (101, 95, 94, 100), (100, 94, 316, 317), (105, 99, 103, 109), (109, 103, 102, 108), (108, 102, 101, 107), (107, 101, 100, 106), (106, 100, 317, 318), (111, 105, 109, 115), (115, 109, 108, 114), (114, 108, 107, 113), (113, 107, 106, 112), (112, 106, 318, 319), (117, 111, 115, 121), (121, 115, 114, 120), (120, 114, 113, 119), (119, 113, 112, 118), (118, 112, 319, 320), (123, 117, 121, 127), (127, 121, 120, 126), (126, 120, 119, 125), (125, 119, 118, 124), (124, 118, 320, 321), (129, 123, 127, 133), (133, 127, 126, 132), (132, 126, 125, 131), (131, 125, 124, 130), (130, 124, 321, 322), (135, 129, 133, 139), (139, 133, 132, 138), (138, 132, 131, 137), (137, 131, 130, 136), (136, 130, 322, 323), (141, 135, 139, 145), (145, 139, 138, 144), (144, 138, 137, 143), (143, 137, 136, 142), (142, 136, 323, 324), (147, 141, 145, 151), (151, 145, 144, 150), (150, 144, 143, 149), (149, 143, 142, 148), (148, 142, 324, 325), (153, 147, 151, 157), (157, 151, 150, 156), (156, 150, 149, 155), (155, 149, 148, 154), (154, 148, 325, 326), (159, 153, 157, 163), (163, 157, 156, 162), (162, 156, 155, 161), (161, 155, 154, 160), (160, 154, 326, 327), (165, 159, 163, 169), (169, 163, 162, 168), (168, 162, 161, 167), (167, 161, 160, 166), (166, 160, 327, 328), (171, 165, 169, 175), (175, 169, 168, 174), (174, 168, 167, 173), (173, 167, 166, 172), (172, 166, 328, 329), (177, 171, 175, 181), (181, 175, 174, 180), (180, 174, 173, 179), (179, 173, 172, 178), (178, 172, 329, 330), (183, 177, 181, 187), (187, 181, 180, 186), (186, 180, 179, 185), (185, 179, 178, 184), (184, 178, 330, 331), (189, 183, 187, 193), (193, 187, 186, 192), (192, 186, 185, 191), (191, 185, 184, 190), (190, 184, 331, 332), (195, 189, 193, 199), (199, 193, 192, 198), (198, 192, 191, 197), (197, 191, 190, 196), (196, 190, 332, 333), (201, 195, 199, 205), (205, 199, 198, 204), (204, 198, 197, 203), (203, 197, 196, 202), (202, 196, 333, 334), (207, 201, 205, 211), (211, 205, 204, 210), (210, 204, 203, 209), (209, 203, 202, 208), (208, 202, 334, 335), (213, 207, 211, 217), (217, 211, 210, 216), (216, 210, 209, 215), (215, 209, 208, 214), (214, 208, 335, 336), (219, 213, 217, 223), (223, 217, 216, 222), (222, 216, 215, 221), (221, 215, 214, 220), (220, 214, 336, 337), (225, 219, 223, 229), (229, 223, 222, 228), (228, 222, 221, 227), (227, 221, 220, 226), (226, 220, 337, 338), (231, 225, 229, 235), (235, 229, 228, 234), (234, 228, 227, 233), (233, 227, 226, 232), (232, 226, 338, 339), (237, 231, 235, 241), (241, 235, 234, 240), (240, 234, 233, 239), (239, 233, 232, 238), (238, 232, 339, 340), (243, 237, 241, 247), (247, 241, 240, 246), (246, 240, 239, 245), (245, 239, 238, 244), (244, 238, 340, 341), (249, 243, 247, 253), (253, 247, 246, 252), (252, 246, 245, 251), (251, 245, 244, 250), (250, 244, 341, 342), (255, 249, 253, 259), (259, 253, 252, 258), (258, 252, 251, 257), (257, 251, 250, 256), (256, 250, 342, 343), (261, 255, 259, 265), (265, 259, 258, 264), (264, 258, 257, 263), (263, 257, 256, 262), (262, 256, 343, 344), (267, 261, 265, 271), (271, 265, 264, 270), (270, 264, 263, 269), (269, 263, 262, 268), (268, 262, 344, 345), (273, 267, 271, 277), (277, 271, 270, 276), (276, 270, 269, 275), (275, 269, 268, 274), (274, 268, 345, 346), (279, 273, 277, 283), (283, 277, 276, 282), (282, 276, 275, 281), (281, 275, 274, 280), (280, 274, 346, 347), (285, 279, 283, 289), (289, 283, 282, 288), (288, 282, 281, 287), (287, 281, 280, 286), (286, 280, 347, 348), (291, 285, 289, 295), (295, 289, 288, 294), (294, 288, 287, 293), (293, 287, 286, 292), (292, 286, 348, 349), (297, 291, 295, 301), (301, 295, 294, 300), (300, 294, 293, 299), (299, 293, 292, 298), (298, 292, 349, 350), (303, 297, 301, 307), (307, 301, 300, 306), (306, 300, 299, 305), (305, 299, 298, 304), (304, 298, 350, 351), (45, 303, 307, 49), (49, 307, 306, 48), (48, 306, 305, 47), (47, 305, 304, 46), (46, 304, 351, 308), (0, 45, 51, 1), (1012, 1013, 309, 308), (1013, 1014, 310, 309), (1014, 1015, 311, 310), (1015, 1016, 312, 311), (1016, 74, 313, 312), (74, 1018, 314, 313), (1018, 1019, 315, 314), (1019, 1020, 316, 315), (1020, 1021, 317, 316), (1021, 1022, 318, 317), (1022, 1023, 319, 318), (1023, 1024, 320, 319), (1024, 1025, 321, 320), (1025, 1026, 322, 321), (1026, 1027, 323, 322), (1027, 1028, 324, 323), (1028, 1029, 325, 324), (1029, 1030, 326, 325), (1030, 1031, 327, 326), (1031, 1032, 328, 327), (1032, 1033, 329, 328), (1033, 1034, 330, 329), (1034, 1035, 331, 330), (1035, 1036, 332, 331), (1036, 1037, 333, 332), (1037, 1038, 334, 333), (1038, 1039, 335, 334), (1039, 1040, 336, 335), (1040, 1041, 337, 336), (1041, 1042, 338, 337), (1042, 1043, 339, 338), (1043, 1044, 340, 339), (1044, 1045, 341, 340), (1045, 1046, 342, 341), (1046, 1047, 343, 342), (1047, 1048, 344, 343), (1048, 1049, 345, 344), (1049, 1050, 346, 345), (1050, 1051, 347, 346), (1051, 1052, 348, 347), (1052, 1053, 349, 348), (1053, 1054, 350, 349), (1054, 1055, 351, 350), (1055, 1012, 308, 351), (763, 758, 1146, 1147), (236, 230, 1087, 1088), (158, 152, 1074, 1075), (80, 1017, 1061, 1062), (242, 236, 1088, 1089), (164, 158, 1075, 1076), (86, 80, 1062, 1063), (248, 242, 1089, 1090), (170, 164, 1076, 1077), (92, 86, 1063, 1064), (254, 248, 1090, 1091), (176, 170, 1077, 1078), (98, 92, 1064, 1065), (260, 254, 1091, 1092), (182, 176, 1078, 1079), (104, 98, 1065, 1066), (266, 260, 1092, 1093), (188, 182, 1079, 1080), (110, 104, 1066, 1067), (272, 266, 1093, 1094), (194, 188, 1080, 1081), (116, 110, 1067, 1068), (278, 272, 1094, 1095), (200, 194, 1081, 1082), (122, 116, 1068, 1069), (284, 278, 1095, 1096), (206, 200, 1082, 1083), (128, 122, 1069, 1070), (290, 284, 1096, 1097), (50, 44, 1056, 1057), (212, 206, 1083, 1084), (134, 128, 1070, 1071), (296, 290, 1097, 1098), (56, 50, 1057, 1058), (218, 212, 1084, 1085), (140, 134, 1071, 1072), (302, 296, 1098, 1099), (62, 56, 1058, 1059), (224, 218, 1085, 1086), (146, 140, 1072, 1073), (44, 302, 1099, 1056), (68, 62, 1059, 1060), (230, 224, 1086, 1087), (152, 146, 1073, 1074), (1100, 1101, 397, 396), (1101, 1102, 398, 397), (1102, 1103, 399, 398), (1103, 1104, 400, 399), (1104, 1105, 401, 400), (1105, 1106, 402, 401), (1106, 1107, 403, 402), (1107, 1108, 404, 403), (1108, 1109, 405, 404), (1109, 1110, 406, 405), (1110, 1111, 407, 406), (1111, 1112, 408, 407), (1112, 1113, 409, 408), (1113, 1114, 410, 409), (1114, 1115, 411, 410), (1115, 1116, 412, 411), (1116, 1117, 413, 412), (1117, 1118, 414, 413), (1118, 1119, 415, 414), (1119, 1120, 416, 415), (1120, 1121, 417, 416), (1121, 1122, 418, 417), (1122, 1123, 419, 418), (1123, 1124, 420, 419), (1124, 1125, 421, 420), (1125, 1126, 422, 421), (1126, 1127, 423, 422), (1127, 1128, 424, 423), (1128, 1129, 425, 424), (1129, 1130, 426, 425), (1130, 1131, 427, 426), (1131, 1132, 428, 427), (1132, 1133, 429, 428), (1133, 1134, 430, 429), (1134, 1135, 431, 430), (1135, 1136, 432, 431), (1136, 1137, 433, 432), (1137, 1138, 434, 433), (1138, 1139, 435, 434), (1139, 1140, 436, 435), (1140, 1141, 437, 436), (1141, 1142, 438, 437), (1142, 1143, 439, 438), (1143, 1100, 396, 439), (889, 894, 658, 652), (898, 893, 1173, 1174), (833, 828, 1160, 1161), (749, 963, 1187, 440), (768, 763, 1147, 1148), (903, 898, 1174, 1175), (838, 833, 1161, 1162), (773, 768, 1148, 1149), (908, 903, 1175, 1176), (843, 838, 1162, 1163), (778, 773, 1149, 1150), (913, 908, 1176, 1177), (848, 843, 1163, 1164), (783, 778, 1150, 1151), (918, 913, 1177, 1178), (853, 848, 1164, 1165), (788, 783, 1151, 1152), (923, 918, 1178, 1179), (858, 853, 1165, 1166), (793, 788, 1152, 1153), (928, 923, 1179, 1180), (863, 858, 1166, 1167), (798, 793, 1153, 1154), (933, 928, 1180, 1181), (868, 863, 1167, 1168), (803, 798, 1154, 1155), (938, 933, 1181, 1182), (873, 868, 1168, 1169), (808, 803, 1155, 1156), (943, 938, 1182, 1183), (878, 873, 1169, 1170), (813, 808, 1156, 1157), (948, 943, 1183, 1184), (883, 878, 1170, 1171), (818, 813, 1157, 1158), (953, 948, 1184, 1185), (754, 759, 496, 490), (888, 883, 1171, 1172), (823, 818, 1158, 1159), (958, 953, 1185, 1186), (758, 753, 441, 1146), (893, 888, 1172, 1173), (828, 823, 1159, 1160), (963, 958, 1186, 1187), (354, 353, 491, 497), (355, 354, 497, 503), (356, 355, 503, 509), (357, 356, 509, 515), (358, 357, 515, 521), (359, 358, 521, 527), (360, 359, 527, 533), (361, 360, 533, 539), (362, 361, 539, 545), (363, 362, 545, 551), (364, 363, 551, 557), (365, 364, 557, 563), (366, 365, 563, 569), (367, 366, 569, 575), (368, 367, 575, 581), (369, 368, 581, 587), (370, 369, 587, 593), (371, 370, 593, 599), (372, 371, 599, 605), (373, 372, 605, 611), (374, 373, 611, 617), (375, 374, 617, 623), (376, 375, 623, 629), (377, 376, 629, 635), (378, 377, 635, 641), (379, 378, 641, 647), (380, 379, 647, 653), (381, 380, 653, 659), (382, 381, 659, 665), (383, 382, 665, 671), (384, 383, 671, 677), (385, 384, 677, 683), (386, 385, 683, 689), (387, 386, 689, 695), (388, 387, 695, 701), (389, 388, 701, 707), (390, 389, 707, 713), (391, 390, 713, 719), (392, 391, 719, 725), (393, 392, 725, 731), (394, 393, 731, 737), (395, 394, 737, 743), (352, 395, 743, 484), (1145, 1144, 483, 482, 481, 480, 479, 478, 477, 476, 475, 474, 473, 472, 471, 470, 469, 468, 467, 466, 465, 464, 463, 462, 461, 460, 459, 458, 457, 456, 455, 454, 453, 452, 451, 450, 449, 448, 447, 446, 445, 444, 443, 442), (824, 829, 580, 574), (959, 964, 742, 736), (759, 764, 502, 496), (894, 899, 664, 658), (829, 834, 586, 580), (764, 769, 508, 502), (899, 904, 670, 664), (834, 839, 592, 586), (753, 749, 440, 441), (769, 774, 514, 508), (904, 909, 676, 670), (839, 844, 598, 592), (774, 779, 520, 514), (909, 914, 682, 676), (844, 849, 604, 598), (779, 784, 526, 520), (914, 919, 688, 682), (849, 854, 610, 604), (784, 789, 532, 526), (919, 924, 694, 688), (854, 859, 616, 610), (789, 794, 538, 532), (924, 929, 700, 694), (859, 864, 622, 616), (794, 799, 544, 538), (929, 934, 706, 700), (864, 869, 628, 622), (799, 804, 550, 544), (934, 939, 712, 706), (869, 874, 634, 628), (804, 809, 556, 550), (939, 944, 718, 712), (874, 879, 640, 634), (809, 814, 562, 556), (944, 949, 724, 718), (879, 884, 646, 640), (814, 819, 568, 562), (949, 954, 730, 724), (884, 889, 652, 646), (819, 824, 574, 568), (954, 959, 736, 730), (964, 748, 485, 742), (485, 490, 492, 489), (489, 492, 493, 488), (488, 493, 494, 487), (487, 494, 495, 486), (486, 495, 491, 484), (490, 496, 498, 492), (492, 498, 499, 493), (493, 499, 500, 494), (494, 500, 501, 495), (495, 501, 497, 491), (496, 502, 504, 498), (498, 504, 505, 499), (499, 505, 506, 500), (500, 506, 507, 501), (501, 507, 503, 497), (502, 508, 510, 504), (504, 510, 511, 505), (505, 511, 512, 506), (506, 512, 513, 507), (507, 513, 509, 503), (508, 514, 516, 510), (510, 516, 517, 511), (511, 517, 518, 512), (512, 518, 519, 513), (513, 519, 515, 509), (514, 520, 522, 516), (516, 522, 523, 517), (517, 523, 524, 518), (518, 524, 525, 519), (519, 525, 521, 515), (520, 526, 528, 522), (522, 528, 529, 523), (523, 529, 530, 524), (524, 530, 531, 525), (525, 531, 527, 521), (526, 532, 534, 528), (528, 534, 535, 529), (529, 535, 536, 530), (530, 536, 537, 531), (531, 537, 533, 527), (532, 538, 540, 534), (534, 540, 541, 535), (535, 541, 542, 536), (536, 542, 543, 537), (537, 543, 539, 533), (538, 544, 546, 540), (540, 546, 547, 541), (541, 547, 548, 542), (542, 548, 549, 543), (543, 549, 545, 539), (544, 550, 552, 546), (546, 552, 553, 547), (547, 553, 554, 548), (548, 554, 555, 549), (549, 555, 551, 545), (550, 556, 558, 552), (552, 558, 559, 553), (553, 559, 560, 554), (554, 560, 561, 555), (555, 561, 557, 551), (556, 562, 564, 558), (558, 564, 565, 559), (559, 565, 566, 560), (560, 566, 567, 561), (561, 567, 563, 557), (562, 568, 570, 564), (564, 570, 571, 565), (565, 571, 572, 566), (566, 572, 573, 567), (567, 573, 569, 563), (568, 574, 576, 570), (570, 576, 577, 571), (571, 577, 578, 572), (572, 578, 579, 573), (573, 579, 575, 569), (574, 580, 582, 576), (576, 582, 583, 577), (577, 583, 584, 578), (578, 584, 585, 579), (579, 585, 581, 575), (580, 586, 588, 582), (582, 588, 589, 583), (583, 589, 590, 584), (584, 590, 591, 585), (585, 591, 587, 581), (586, 592, 594, 588), (588, 594, 595, 589), (589, 595, 596, 590), (590, 596, 597, 591), (591, 597, 593, 587), (592, 598, 600, 594), (594, 600, 601, 595), (595, 601, 602, 596), (596, 602, 603, 597), (597, 603, 599, 593), (598, 604, 606, 600), (600, 606, 607, 601), (601, 607, 608, 602), (602, 608, 609, 603), (603, 609, 605, 599), (604, 610, 612, 606), (606, 612, 613, 607), (607, 613, 614, 608), (608, 614, 615, 609), (609, 615, 611, 605), (610, 616, 618, 612), (612, 618, 619, 613), (613, 619, 620, 614), (614, 620, 621, 615), (615, 621, 617, 611), (616, 622, 624, 618), (618, 624, 625, 619), (619, 625, 626, 620), (620, 626, 627, 621), (621, 627, 623, 617), (622, 628, 630, 624), (624, 630, 631, 625), (625, 631, 632, 626), (626, 632, 633, 627), (627, 633, 629, 623), (628, 634, 636, 630), (630, 636, 637, 631), (631, 637, 638, 632), (632, 638, 639, 633), (633, 639, 635, 629), (634, 640, 642, 636), (636, 642, 643, 637), (637, 643, 644, 638), (638, 644, 645, 639), (639, 645, 641, 635), (640, 646, 648, 642), (642, 648, 649, 643), (643, 649, 650, 644), (644, 650, 651, 645), (645, 651, 647, 641), (646, 652, 654, 648), (648, 654, 655, 649), (649, 655, 656, 650), (650, 656, 657, 651), (651, 657, 653, 647), (652, 658, 660, 654), (654, 660, 661, 655), (655, 661, 662, 656), (656, 662, 663, 657), (657, 663, 659, 653), (658, 664, 666, 660), (660, 666, 667, 661), (661, 667, 668, 662), (662, 668, 669, 663), (663, 669, 665, 659), (664, 670, 672, 666), (666, 672, 673, 667), (667, 673, 674, 668), (668, 674, 675, 669), (669, 675, 671, 665), (670, 676, 678, 672), (672, 678, 679, 673), (673, 679, 680, 674), (674, 680, 681, 675), (675, 681, 677, 671), (676, 682, 684, 678), (678, 684, 685, 679), (679, 685, 686, 680), (680, 686, 687, 681), (681, 687, 683, 677), (682, 688, 690, 684), (684, 690, 691, 685), (685, 691, 692, 686), (686, 692, 693, 687), (687, 693, 689, 683), (688, 694, 696, 690), (690, 696, 697, 691), (691, 697, 698, 692), (692, 698, 699, 693), (693, 699, 695, 689), (694, 700, 702, 696), (696, 702, 703, 697), (697, 703, 704, 698), (698, 704, 705, 699), (699, 705, 701, 695), (700, 706, 708, 702), (702, 708, 709, 703), (703, 709, 710, 704), (704, 710, 711, 705), (705, 711, 707, 701), (706, 712, 714, 708), (708, 714, 715, 709), (709, 715, 716, 710), (710, 716, 717, 711), (711, 717, 713, 707), (712, 718, 720, 714), (714, 720, 721, 715), (715, 721, 722, 716), (716, 722, 723, 717), (717, 723, 719, 713), (718, 724, 726, 720), (720, 726, 727, 721), (721, 727, 728, 722), (722, 728, 729, 723), (723, 729, 725, 719), (724, 730, 732, 726), (726, 732, 733, 727), (727, 733, 734, 728), (728, 734, 735, 729), (729, 735, 731, 725), (730, 736, 738, 732), (732, 738, 739, 733), (733, 739, 740, 734), (734, 740, 741, 735), (735, 741, 737, 731), (736, 742, 744, 738), (738, 744, 745, 739), (739, 745, 746, 740), (740, 746, 747, 741), (741, 747, 743, 737), (742, 485, 489, 744), (744, 489, 488, 745), (745, 488, 487, 746), (746, 487, 486, 747), (747, 486, 484, 743), (353, 352, 484, 491), (749, 753, 755, 752), (752, 755, 756, 751), (751, 756, 757, 750), (750, 757, 754, 748), (753, 758, 760, 755), (755, 760, 761, 756), (756, 761, 762, 757), (757, 762, 759, 754), (758, 763, 765, 760), (760, 765, 766, 761), (761, 766, 767, 762), (762, 767, 764, 759), (763, 768, 770, 765), (765, 770, 771, 766), (766, 771, 772, 767), (767, 772, 769, 764), (768, 773, 775, 770), (770, 775, 776, 771), (771, 776, 777, 772), (772, 777, 774, 769), (773, 778, 780, 775), (775, 780, 781, 776), (776, 781, 782, 777), (777, 782, 779, 774), (778, 783, 785, 780), (780, 785, 786, 781), (781, 786, 787, 782), (782, 787, 784, 779), (783, 788, 790, 785), (785, 790, 791, 786), (786, 791, 792, 787), (787, 792, 789, 784), (788, 793, 795, 790), (790, 795, 796, 791), (791, 796, 797, 792), (792, 797, 794, 789), (793, 798, 800, 795), (795, 800, 801, 796), (796, 801, 802, 797), (797, 802, 799, 794), (798, 803, 805, 800), (800, 805, 806, 801), (801, 806, 807, 802), (802, 807, 804, 799), (803, 808, 810, 805), (805, 810, 811, 806), (806, 811, 812, 807), (807, 812, 809, 804), (808, 813, 815, 810), (810, 815, 816, 811), (811, 816, 817, 812), (812, 817, 814, 809), (813, 818, 820, 815), (815, 820, 821, 816), (816, 821, 822, 817), (817, 822, 819, 814), (818, 823, 825, 820), (820, 825, 826, 821), (821, 826, 827, 822), (822, 827, 824, 819), (823, 828, 830, 825), (825, 830, 831, 826), (826, 831, 832, 827), (827, 832, 829, 824), (828, 833, 835, 830), (830, 835, 836, 831), (831, 836, 837, 832), (832, 837, 834, 829), (833, 838, 840, 835), (835, 840, 841, 836), (836, 841, 842, 837), (837, 842, 839, 834), (838, 843, 845, 840), (840, 845, 846, 841), (841, 846, 847, 842), (842, 847, 844, 839), (843, 848, 850, 845), (845, 850, 851, 846), (846, 851, 852, 847), (847, 852, 849, 844), (848, 853, 855, 850), (850, 855, 856, 851), (851, 856, 857, 852), (852, 857, 854, 849), (853, 858, 860, 855), (855, 860, 861, 856), (856, 861, 862, 857), (857, 862, 859, 854), (858, 863, 865, 860), (860, 865, 866, 861), (861, 866, 867, 862), (862, 867, 864, 859), (863, 868, 870, 865), (865, 870, 871, 866), (866, 871, 872, 867), (867, 872, 869, 864), (868, 873, 875, 870), (870, 875, 876, 871), (871, 876, 877, 872), (872, 877, 874, 869), (873, 878, 880, 875), (875, 880, 881, 876), (876, 881, 882, 877), (877, 882, 879, 874), (878, 883, 885, 880), (880, 885, 886, 881), (881, 886, 887, 882), (882, 887, 884, 879), (883, 888, 890, 885), (885, 890, 891, 886), (886, 891, 892, 887), (887, 892, 889, 884), (888, 893, 895, 890), (890, 895, 896, 891), (891, 896, 897, 892), (892, 897, 894, 889), (893, 898, 900, 895), (895, 900, 901, 896), (896, 901, 902, 897), (897, 902, 899, 894), (898, 903, 905, 900), (900, 905, 906, 901), (901, 906, 907, 902), (902, 907, 904, 899), (903, 908, 910, 905), (905, 910, 911, 906), (906, 911, 912, 907), (907, 912, 909, 904), (908, 913, 915, 910), (910, 915, 916, 911), (911, 916, 917, 912), (912, 917, 914, 909), (913, 918, 920, 915), (915, 920, 921, 916), (916, 921, 922, 917), (917, 922, 919, 914), (918, 923, 925, 920), (920, 925, 926, 921), (921, 926, 927, 922), (922, 927, 924, 919), (923, 928, 930, 925), (925, 930, 931, 926), (926, 931, 932, 927), (927, 932, 929, 924), (928, 933, 935, 930), (930, 935, 936, 931), (931, 936, 937, 932), (932, 937, 934, 929), (933, 938, 940, 935), (935, 940, 941, 936), (936, 941, 942, 937), (937, 942, 939, 934), (938, 943, 945, 940), (940, 945, 946, 941), (941, 946, 947, 942), (942, 947, 944, 939), (943, 948, 950, 945), (945, 950, 951, 946), (946, 951, 952, 947), (947, 952, 949, 944), (948, 953, 955, 950), (950, 955, 956, 951), (951, 956, 957, 952), (952, 957, 954, 949), (953, 958, 960, 955), (955, 960, 961, 956), (956, 961, 962, 957), (957, 962, 959, 954), (958, 963, 965, 960), (960, 965, 966, 961), (961, 966, 967, 962), (962, 967, 964, 959), (963, 749, 752, 965), (965, 752, 751, 966), (966, 751, 750, 967), (967, 750, 748, 964), (748, 754, 490, 485)])
me_cylinder.polygons.foreach_set('use_smooth', [True] * 926)
me_cylinder.use_remesh_preserve_volume = False
me_cylinder.use_remesh_preserve_attributes = False
me_cylinder.use_mirror_vertex_groups = False
me_cylinder.update()

# ---- objects
ob_cube_004 = bpy.data.objects.new('Cube.004', me_cube_005)
ob_cube_003 = bpy.data.objects.new('Cube.003', me_cube_004)
ob_cube_002 = bpy.data.objects.new('Cube.002', me_cube_003)
ob_cube_001 = bpy.data.objects.new('Cube.001', me_cube_002)
ob_cube = bpy.data.objects.new('Cube', me_cube_001)
ob_cylinder = bpy.data.objects.new('Cylinder', me_cylinder)

# ---- transforms, parenting, visibility, modifiers, constraints
ob_cube_004.location = (-0.4, 1.29, -0.004167)
ob_cube_004.rotation_euler = (-3.142, -0.0, 0.0)
ob_cube_004.scale = (1.0, 1.0, 0.4)
ob_cube_004.lineart.crease_threshold = 0.0
ob_cube_003.location = (-0.4, -1.29, -0.004167)
ob_cube_003.scale = (1.0, 1.0, 0.4)
ob_cube_003.lineart.crease_threshold = 0.0
ob_cube_002.location = (-0.7793, -0.731, 0.025)
ob_cube_002.rotation_euler = (0.0, -0.0, 0.3927)
ob_cube_002.scale = (1.0, 1.0, 0.5)
ob_cube_002.lineart.crease_threshold = 0.0
ob_cube_001.location = (-0.9707, -0.269, 0.02125)
ob_cube_001.rotation_euler = (0.0, -0.0, 0.3927)
ob_cube_001.lineart.crease_threshold = 0.0
ob_cube.location = (0.0, 0.0, -0.001667)
ob_cube.scale = (1.0, 1.0, 0.0125)
ob_cube.lineart.crease_threshold = 0.0
ob_cylinder.location = (0.0, 0.0, 0.045)
ob_cylinder.scale = (0.5, 0.5, 0.5)
ob_cylinder.lineart.crease_threshold = 0.0

# ---- collection membership
col_collection_1.objects.link(ob_cube_004)
col_collection_1.objects.link(ob_cube_003)
col_collection_1.objects.link(ob_cube_002)
col_collection_1.objects.link(ob_cube_001)
col_collection_1.objects.link(ob_cube)
col_collection_1.objects.link(ob_cylinder)

# ---- scene / render settings (as saved in the file)
scene.frame_start = 1; scene.frame_end = 250; scene.frame_set(1)
scene.render.engine = 'BLENDER_EEVEE_NEXT'
scene.render.resolution_percentage = 50
scene.render.dither_intensity = 0.0
scene.cycles.use_denoising = False
scene.cycles.samples = 128
scene.cycles.sampling_pattern = 'TABULATED_SOBOL'
scene.cycles.light_sampling_threshold = 0.0
scene.cycles.use_adaptive_sampling = False
scene.cycles.use_light_tree = False
scene.cycles.blur_glossy = 0.0
scene.cycles.sample_clamp_indirect = 0.0
scene.view_settings.view_transform = 'Standard'
bpy.context.view_layer.update()

# ---- added for rendering (the .blend has no active camera and no usable light): camera, sun
cam_auto = bpy.data.cameras.new('AutoCamera')
cam_auto.lens = 50.0
cam_auto.sensor_width = 36.0
cam_auto.clip_end = 1000.0
ob_auto_camera = bpy.data.objects.new('AutoCamera', cam_auto)
scene.collection.objects.link(ob_auto_camera)
ob_auto_camera.location = (3.35201, -4.03742, 2.72703)
ob_auto_camera.rotation_euler = (1.09748, -7.21219e-08, 0.694738)
scene.camera = ob_auto_camera
light_auto_sun = bpy.data.lights.new('AutoSun', 'SUN')
light_auto_sun.energy = 3.0
light_auto_sun.angle = 0.0523599
ob_auto_sun = bpy.data.objects.new('AutoSun', light_auto_sun)
scene.collection.objects.link(ob_auto_sun)
ob_auto_sun.rotation_euler = (0.872665, 0.174533, 0.523599)
bpy.context.view_layer.update()
